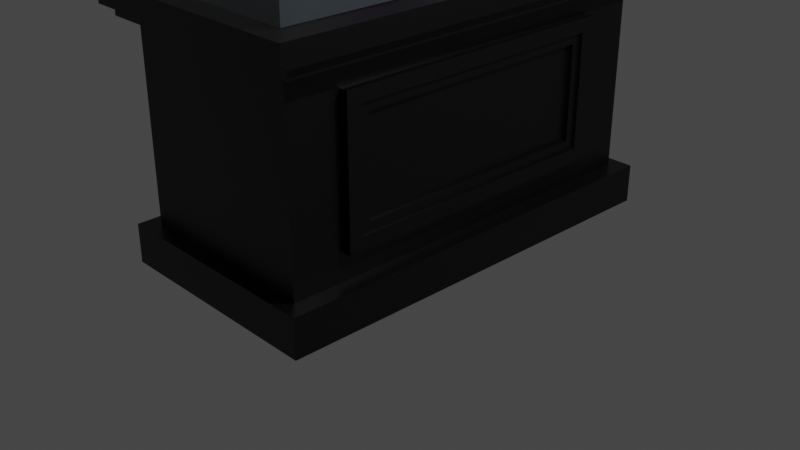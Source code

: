 # Source: DisplayCaseWithPoster.blend  (saved by Blender 2.80.75; exported with 4.5.12 LTS)
import bpy
from mathutils import Matrix  # noqa: F401  (used for matrix-valued properties, if any)

bpy.ops.wm.read_factory_settings(use_empty=True)
scene = bpy.context.scene
scene.name = 'Scene'

# ---- collections
col_collection = bpy.data.collections.new('Collection'); scene.collection.children.link(col_collection)

# ---- images (referenced by path relative to the original .blend; pixels are not part of the script)
import os
ASSET_DIR = os.environ.get("B2B_ASSET_DIR", "")  # directory of the original .blend (textures are referenced by path, not embedded)
HERE = os.path.dirname(os.path.abspath(__file__))  # packed textures are extracted next to this script under _unpacked/

def load_image(name, relpath, width, height, colorspace="sRGB"):
    """Load a texture the original file referenced (path relative to the .blend, or extracted next to this script)."""
    p = next((c for c in (os.path.join(HERE, relpath), os.path.join(ASSET_DIR, relpath)) if relpath and os.path.exists(c)), "")
    if p:
        img = bpy.data.images.load(p, check_existing=True)
        img.name = name
    else:  # same state as the original file: an image datablock whose file is absent (Cycles renders it pink)
        img = bpy.data.images.new(name, width, height)
        img.source = "FILE"
        img.filepath = "//" + (relpath or name)
    img.colorspace_settings.name = colorspace
    return img
img_rp1_jpg = load_image('RP1.jpg', 'RP1.jpg', 1024, 1024, 'sRGB')

# ---- materials (node trees are filled in below, after node groups)
mat_rp1 = bpy.data.materials.new('RP1')
mat_rp1.use_transparent_shadow = False
mat_material_011 = bpy.data.materials.new('Material.011')
mat_material_011.surface_render_method = 'BLENDED'
mat_material_011.blend_method = 'BLEND'
mat_material_011.use_transparent_shadow = False
mat_material_010 = bpy.data.materials.new('Material.010')
mat_material_010.surface_render_method = 'BLENDED'
mat_material_010.blend_method = 'BLEND'
mat_material_010.alpha_threshold = 0.0
mat_material_010.use_transparency_overlap = False
mat_material_010.show_transparent_back = False
mat_material_010.use_backface_culling = True
mat_material_010.use_transparent_shadow = False
mat_material_010.line_color = (0.0, 0.0, 0.0, 1.0)

# ---- material node trees
mat_rp1.use_nodes = True; mat_rp1.node_tree.nodes.clear()
_N = mat_rp1.node_tree.nodes; _L = mat_rp1.node_tree.links
n0 = _N.new('ShaderNodeOutputMaterial'); n0.name = 'Material Output'; n0.location = (300, 300)
n1 = _N.new('ShaderNodeTexImage'); n1.name = 'Image Texture'; n1.location = (-400, 60)
n1.image = img_rp1_jpg
n1.extension = 'CLIP'
n2 = _N.new('ShaderNodeBsdfDiffuse'); n2.name = 'Diffuse BSDF'; n2.location = (-200, 60)
n3 = _N.new('ShaderNodeBsdfTransparent'); n3.name = 'Transparent BSDF'; n3.location = (-200, 240)
n4 = _N.new('ShaderNodeMixShader'); n4.name = 'Mix Shader'; n4.location = (0, 300)
_L.new(n1.outputs[0], n2.inputs[0])
_L.new(n1.outputs[1], n4.inputs[0])
_L.new(n3.outputs[0], n4.inputs[1])
_L.new(n2.outputs[0], n4.inputs[2])
_L.new(n4.outputs[0], n0.inputs[0])
n0.is_active_output = True
mat_material_011.use_nodes = True; mat_material_011.node_tree.nodes.clear()
_N = mat_material_011.node_tree.nodes; _L = mat_material_011.node_tree.links
n0 = _N.new('ShaderNodeBsdfTransparent'); n0.name = 'Transparent BSDF'; n0.location = (240, 100)
n1 = _N.new('ShaderNodeOutputMaterial'); n1.name = 'Material Output'; n1.location = (620, 300)
n2 = _N.new('ShaderNodeMixShader'); n2.name = 'Mix Shader'; n2.location = (440, 200)
n3 = _N.new('ShaderNodeBsdfPrincipled'); n3.name = 'Principled BSDF'; n3.location = (-100, 320)
n3.distribution = 'GGX'
n3.subsurface_method = 'BURLEY'
n3.inputs[0].default_value = (0.7067, 0.8966, 1.0, 1.0)
n3.inputs[3].default_value = 1.45
n3.inputs[4].default_value = 0.09174
n3.inputs[27].default_value = (0.0, 0.0, 0.0, 1.0)
n3.inputs[28].default_value = 1.0
_L.new(n3.outputs[0], n2.inputs[1])
_L.new(n0.outputs[0], n2.inputs[2])
_L.new(n2.outputs[0], n1.inputs[0])
n1.is_active_output = True
mat_material_010.use_nodes = True; mat_material_010.node_tree.nodes.clear()
_N = mat_material_010.node_tree.nodes; _L = mat_material_010.node_tree.links
n0 = _N.new('ShaderNodeOutputMaterial'); n0.name = 'Material Output'; n0.location = (300, 300)
n1 = _N.new('ShaderNodeBsdfPrincipled'); n1.name = 'Principled BSDF'; n1.location = (10, 300)
n1.distribution = 'GGX'
n1.subsurface_method = 'BURLEY'
n1.inputs[0].default_value = (0.0, 0.0, 0.0, 1.0)
n1.inputs[2].default_value = 0.4
n1.inputs[3].default_value = 1.45
n1.inputs[27].default_value = (0.0, 0.0, 0.0, 1.0)
n1.inputs[28].default_value = 1.0
_L.new(n1.outputs[0], n0.inputs[0])
n0.is_active_output = True

# ---- world
world_world = bpy.data.worlds.new('World'); scene.world = world_world
world_world.use_nodes = True; world_world.node_tree.nodes.clear()
_N = world_world.node_tree.nodes; _L = world_world.node_tree.links
n0 = _N.new('ShaderNodeOutputWorld'); n0.name = 'World Output'; n0.location = (300, 300)
n1 = _N.new('ShaderNodeBackground'); n1.name = 'Background'; n1.location = (10, 300)
n1.inputs[0].default_value = (0.05088, 0.05088, 0.05088, 1.0)
_L.new(n1.outputs[0], n0.inputs[0])
n0.is_active_output = True
world_world.color = (0.05088, 0.05088, 0.05088)
world_world.use_sun_shadow = False
world_world.sun_shadow_jitter_overblur = 0.0

# ---- cameras
cam_camera = bpy.data.cameras.new('Camera')
cam_camera.clip_end = 100.0
cam_camera.ortho_scale = 7.314

# ---- lights
light_light_002 = bpy.data.lights.new('Light.002', 'POINT')
light_light_002.transmission_factor = 0.0
light_light_002.energy = 1000.0
light_light_002.shadow_soft_size = 0.1
light_light_002.shadow_maximum_resolution = 0.006
light_light_002.use_absolute_resolution = True

# ---- meshes
me_rp1 = bpy.data.meshes.new('RP1')
me_rp1.from_pydata([(-0.3387, -0.5, 0.0), (0.3387, -0.5, 0.0), (-0.3387, 0.5, 0.0), (0.3387, 0.5, 0.0)], [], [(0, 1, 3, 2)])
_uv = me_rp1.uv_layers.new(name='UVMap')
_uv.uv.foreach_set('vector', [0.0, 0.0, 1.0, 0.0, 1.0, 1.0, 0.0, 1.0])
me_rp1.materials.append(mat_rp1)
me_rp1.use_remesh_preserve_volume = False
me_rp1.use_remesh_preserve_attributes = False
me_rp1.use_mirror_vertex_groups = False
me_rp1.update()
me_plane = bpy.data.meshes.new('Plane')
me_plane.from_pydata([(1.0, -1.0, 0.0), (0.3128, -0.9784, 0.0), (0.303, -1.0, 0.0), (1.0, 0.539, 1.947e-08)], [], [(3, 1, 2, 0)])
_uv = me_plane.uv_layers.new(name='UVMap')
_uv.uv.foreach_set('vector', [1.0, 0.9922, 0.6564, 0.01395, 0.6515, 0.0, 1.0, 0.0])
me_plane.use_remesh_preserve_volume = False
me_plane.use_remesh_preserve_attributes = False
me_plane.use_mirror_vertex_groups = False
me_plane.update()
me_cube_007 = bpy.data.meshes.new('Cube.007')
me_cube_007.from_pydata([(1.0, 1.0, 1.0), (1.0, 1.0, -1.0), (1.0, -1.0, 1.0), (1.0, -1.0, -1.0), (-1.0, 1.0, 1.0), (-1.0, 1.0, -1.0), (-1.0, -1.0, 1.0), (-1.0, -1.0, -1.0)], [], [(0, 4, 6, 2), (3, 2, 6, 7), (7, 6, 4, 5), (5, 1, 3, 7), (1, 0, 2, 3), (5, 4, 0, 1)])
_uv = me_cube_007.uv_layers.new(name='UVMap')
_uv.uv.foreach_set('vector', [0.375, 0.0, 0.625, 0.0, 0.625, 0.25, 0.375, 0.25, 0.375, 0.25, 0.625, 0.25, 0.625, 0.5, 0.375, 0.5, 0.375, 0.5, 0.625, 0.5, 0.625, 0.75, 0.375, 0.75, 0.375, 0.75, 0.625, 0.75, 0.625, 1.0, 0.375, 1.0, 0.125, 0.5, 0.375, 0.5, 0.375, 0.75, 0.125, 0.75, 0.625, 0.5, 0.875, 0.5, 0.875, 0.75, 0.625, 0.75])
me_cube_007.materials.append(mat_material_011)
me_cube_007.use_remesh_preserve_volume = False
me_cube_007.use_remesh_preserve_attributes = False
me_cube_007.use_mirror_vertex_groups = False
me_cube_007.update()
me_cube_006 = bpy.data.meshes.new('Cube.006')
me_cube_006.from_pydata([(1.0, 1.0, 0.699), (1.0, 1.0, -1.0), (1.0, -1.0, 0.699), (1.0, -1.0, -1.0), (-1.0, 1.0, 0.699), (-1.0, 1.0, -1.0), (-1.0, -1.0, 0.699), (-1.0, -1.0, -1.0), (-1.0, 1.0, -1.346), (-1.0, -1.0, -1.346), (1.0, 1.0, -1.346), (1.0, -1.0, -1.346), (1.0, -1.0, 0.794), (-1.0, -1.0, 0.794), (1.0, 1.0, 0.794), (-1.0, 1.0, 0.794), (1.0, -1.0, 0.9775), (-1.0, -1.0, 0.9775), (1.0, 1.0, 0.9775), (-1.0, 1.0, 0.9775), (1.0, -1.0, 0.794), (1.0, -1.0, 0.794), (-1.0, -1.0, 0.794), (-1.0, -1.0, 0.794), (1.0, 1.0, 0.794), (1.0, 1.0, 0.794), (-1.0, 1.0, 0.794), (-1.0, 1.0, 0.794), (1.0, -1.0, 0.9775), (1.0, -1.0, 0.9775), (-1.0, -1.0, 0.9775), (-1.0, -1.0, 0.9775), (1.0, 1.0, 0.9775), (1.0, 1.0, 0.9775), (-1.0, 1.0, 0.9775), (-1.0, 1.0, 0.9775), (1.0, 1.0, 0.794), (1.0, -1.0, 0.794), (1.0, 1.0, 0.9775), (1.0, -1.0, 0.9775), (-1.0, 1.0, 0.794), (1.0, 1.0, 0.794), (1.0, 1.0, 0.9775), (-1.0, 1.0, 0.9775), (1.0, 1.0, 0.794), (1.0, -1.0, 0.794), (1.0, 1.0, 0.9775), (1.0, -1.0, 0.9775), (-1.272, -1.0, 0.794), (-1.272, -1.0, 0.9775), (-1.272, 1.0, 0.9775), (-1.272, 1.0, 0.794), (1.272, 1.0, 0.794), (1.272, -1.0, 0.794), (1.272, 1.0, 0.9775), (1.272, -1.0, 0.9775), (-1.0, -1.105, 0.794), (-1.0, -1.105, 0.9775), (-1.0, 1.105, 0.9775), (-1.0, 1.105, 0.794), (1.0, -1.105, 0.794), (-1.0, -1.105, 0.794), (1.0, -1.105, 0.9775), (-1.0, -1.105, 0.9775), (-1.0, 1.105, 0.794), (1.0, 1.105, 0.794), (1.0, 1.105, 0.9775), (-1.0, 1.105, 0.9775), (1.0, 1.105, 0.794), (1.0, 1.105, 0.9775), (1.0, -1.105, 0.9775), (1.0, -1.105, 0.794), (-1.272, -1.105, 0.794), (-1.272, -1.105, 0.9775), (-1.272, 1.105, 0.9775), (-1.272, 1.105, 0.794), (1.272, 1.105, 0.794), (1.272, 1.105, 0.9775), (1.272, -1.105, 0.9775), (1.272, -1.105, 0.794), (1.199, 1.0, 0.699), (1.199, -1.0, 0.699), (-1.199, -1.0, 0.699), (-1.199, 1.0, 0.699), (-1.199, -1.0, 0.794), (-1.199, 1.0, 0.794), (1.199, 1.0, 0.794), (1.199, -1.0, 0.794), (1.0, -1.055, 0.699), (-1.0, -1.055, 0.699), (-1.0, 1.055, 0.699), (1.0, 1.055, 0.699), (1.0, -1.055, 0.794), (-1.0, -1.055, 0.794), (-1.0, 1.055, 0.794), (1.0, 1.055, 0.794), (-1.199, 1.055, 0.699), (-1.199, 1.055, 0.794), (1.199, 1.055, 0.794), (1.199, 1.055, 0.699), (1.199, -1.055, 0.699), (1.199, -1.055, 0.794), (-1.199, -1.055, 0.794), (-1.199, -1.055, 0.699), (-1.18, 1.0, -1.0), (-1.18, -1.0, -1.0), (1.18, -1.0, -1.0), (1.18, 1.0, -1.0), (-1.18, 1.0, -1.346), (-1.18, -1.0, -1.346), (1.18, -1.0, -1.346), (1.18, 1.0, -1.346), (1.0, 1.069, -1.0), (-1.0, 1.069, -1.0), (-1.0, -1.069, -1.0), (1.0, -1.069, -1.0), (1.0, 1.069, -1.346), (-1.0, 1.069, -1.346), (-1.0, -1.069, -1.346), (1.0, -1.069, -1.346), (-1.18, -1.069, -1.0), (-1.18, -1.069, -1.346), (1.18, -1.069, -1.346), (1.18, -1.069, -1.0), (-1.18, 1.069, -1.0), (-1.18, 1.069, -1.346), (1.18, 1.069, -1.346), (1.18, 1.069, -1.0), (-0.9967, -0.666, 0.3544), (-1.0, -0.7359, -1.0), (-1.0, 0.7331, -1.0), (1.0, 0.7331, -1.0), (1.0, -0.7359, -1.0), (1.0, 0.7331, -1.346), (1.0, -0.7359, -1.346), (1.18, 0.7331, -1.346), (1.18, -0.7359, -1.346), (-1.0, -0.7359, -1.346), (-1.0, 0.7331, -1.346), (-1.18, -0.7359, -1.346), (-1.18, 0.7331, -1.346), (1.18, 0.7331, -1.0), (1.18, -0.7359, -1.0), (-1.18, -0.7359, -1.0), (-1.18, 0.7331, -1.0), (1.0, -0.7359, 0.794), (1.0, 0.7331, 0.794), (1.199, -0.7359, 0.794), (1.199, 0.7331, 0.794), (1.0, -0.7359, 0.699), (1.0, 0.7331, 0.699), (1.199, -0.7359, 0.699), (1.199, 0.7331, 0.699), (-1.0, 0.7331, 0.699), (-1.0, -0.7359, 0.699), (-1.199, 0.7331, 0.699), (-1.199, -0.7359, 0.699), (-1.199, 0.7331, 0.794), (-1.199, -0.7359, 0.794), (-1.0, 0.7331, 0.794), (-1.0, -0.7359, 0.794), (-1.0, 1.0, -0.777), (-1.0, 1.0, 0.476), (1.0, 1.0, -0.777), (1.0, 1.0, 0.476), (1.0, -0.7359, -0.777), (1.0, -0.7359, 0.476), (-1.0, 0.7331, -0.777), (-1.0, 0.7331, 0.476), (1.0, -1.0, -0.777), (1.0, -1.0, 0.476), (-1.0, -1.0, 0.476), (-1.0, -1.0, -0.777), (1.0, 0.7331, 0.476), (1.0, 0.7331, -0.777), (-1.0, -0.7359, 0.476), (-1.0, -0.7359, -0.777), (-1.0, 0.7331, -0.777), (-1.0, 0.7331, -0.777), (-1.0, 1.0, -0.777), (-1.0, 1.0, -0.777), (1.0, 1.0, 0.476), (1.0, 1.0, 0.476), (-1.0, 1.0, 0.476), (-1.0, 1.0, 0.476), (1.0, 1.0, -0.777), (1.0, 1.0, -0.777), (1.0, 0.7331, 0.476), (1.0, 0.7331, 0.476), (1.0, -0.7359, 0.476), (1.0, -0.7359, 0.476), (1.0, 0.7331, -0.777), (1.0, 0.7331, -0.777), (1.0, -0.7359, -0.777), (1.0, -0.7359, -0.777), (1.0, -1.0, 0.476), (1.0, -1.0, 0.476), (-1.0, 0.7331, 0.476), (-1.0, 0.7331, 0.476), (-1.0, -0.7359, -0.777), (-1.0, -0.7359, -0.777), (1.0, -1.0, -0.777), (1.0, -1.0, -0.777), (-1.0, -1.0, 0.476), (-1.0, -1.0, 0.476), (-1.0, -1.0, -0.777), (-1.0, -1.0, -0.777), (-1.0, -0.7359, 0.476), (-1.0, -0.7359, 0.476), (-1.0, 1.0, -0.777), (-1.0, 1.0, -0.777), (-1.0, 0.7331, -0.777), (-1.0, 0.7331, -0.777), (-1.0, 0.7331, -0.777), (-1.0, 0.7331, -0.777), (-1.0, 1.0, -0.777), (-1.0, 1.0, -0.777), (1.0, 1.0, -0.777), (1.0, 1.0, -0.777), (1.0, 0.7331, 0.476), (1.0, 0.7331, 0.476), (1.0, 1.0, 0.476), (1.0, 1.0, 0.476), (-1.0, 1.0, 0.476), (-1.0, 1.0, 0.476), (1.0, 1.0, 0.476), (1.0, 1.0, 0.476), (-1.0, 0.7331, 0.476), (-1.0, 0.7331, 0.476), (-1.0, 1.0, 0.476), (-1.0, 1.0, 0.476), (1.0, 0.7331, -0.777), (1.0, 0.7331, -0.777), (1.0, 1.0, -0.777), (1.0, 1.0, -0.777), (1.0, 0.7331, 0.476), (1.0, 0.7331, 0.476), (1.0, -1.0, 0.476), (1.0, -1.0, 0.476), (1.0, -0.7359, 0.476), (1.0, -0.7359, 0.476), (1.0, -0.7359, 0.476), (1.0, -0.7359, 0.476), (1.0, 0.7331, -0.777), (1.0, 0.7331, -0.777), (1.0, -0.7359, -0.777), (1.0, -0.7359, -0.777), (1.0, -1.0, -0.777), (1.0, -1.0, -0.777), (1.0, -0.7359, -0.777), (1.0, -0.7359, -0.777), (-1.0, -1.0, 0.476), (-1.0, -1.0, 0.476), (1.0, -1.0, 0.476), (1.0, -1.0, 0.476), (-1.0, 0.7331, 0.476), (-1.0, 0.7331, 0.476), (-1.0, -0.7359, 0.476), (-1.0, -0.7359, 0.476), (-1.0, -1.0, -0.777), (-1.0, -1.0, -0.777), (-1.0, -0.7359, -0.777), (-1.0, -0.7359, -0.777), (-1.0, -0.7359, -0.777), (-1.0, -0.7359, -0.777), (-1.0, -1.0, -0.777), (-1.0, -1.0, -0.777), (1.0, -1.0, -0.777), (1.0, -1.0, -0.777), (-1.0, -1.0, 0.476), (-1.0, -1.0, 0.476), (-1.0, -0.7359, 0.476), (-1.0, -0.7359, 0.476), (1.0, 1.0, -0.777), (1.0, 1.0, -0.777), (-1.0, 1.0, -0.777), (-1.0, 1.0, -0.777), (-1.0, 0.7331, -0.777), (-1.0, 0.7331, -0.777), (-1.0, 1.0, -0.777), (-1.0, 1.0, -0.777), (-1.0, 0.7331, -0.777), (-1.0, 0.7331, -0.777), (-1.0, 0.7331, -0.777), (-1.0, 0.7331, -0.777), (-1.0, -0.7359, -0.777), (-1.0, -0.7359, -0.777), (-1.0, 0.7331, -0.777), (-1.0, 0.7331, -0.777), (-1.0, 1.0, -0.777), (-1.0, 1.0, -0.777), (1.0, 1.0, -0.777), (1.0, 1.0, -0.777), (-1.0, 1.0, -0.777), (-1.0, 1.0, -0.777), (1.0, 1.0, -0.777), (1.0, 1.0, -0.777), (1.0, 0.7331, -0.777), (1.0, 0.7331, -0.777), (1.0, 0.7331, 0.476), (1.0, 0.7331, 0.476), (1.0, 1.0, 0.476), (1.0, 1.0, 0.476), (1.0, 0.7331, 0.476), (1.0, 0.7331, 0.476), (-1.0, 1.0, 0.476), (-1.0, 1.0, 0.476), (1.0, 1.0, 0.476), (1.0, 1.0, 0.476), (1.0, 1.0, 0.476), (1.0, 1.0, 0.476), (-1.0, 1.0, 0.476), (-1.0, 1.0, 0.476), (-1.0, 0.7331, 0.476), (-1.0, 0.7331, 0.476), (-1.0, 1.0, 0.476), (-1.0, 1.0, 0.476), (1.0, 1.0, 0.476), (1.0, 1.0, 0.476), (1.0, 0.7331, 0.476), (1.0, 0.7331, 0.476), (-1.0, 0.7331, 0.476), (-1.0, 0.7331, 0.476), (-1.0, 1.0, 0.476), (-1.0, 1.0, 0.476), (-1.0, 0.7331, 0.476), (-1.0, 0.7331, 0.476), (1.0, 0.7331, -0.777), (1.0, 0.7331, -0.777), (1.0, 1.0, -0.777), (1.0, 1.0, -0.777), (1.0, 0.7331, -0.777), (1.0, 0.7331, -0.777), (1.0, 0.7331, 0.476), (1.0, 0.7331, 0.476), (1.0, -0.7359, 0.476), (1.0, -0.7359, 0.476), (1.0, -0.7359, 0.476), (1.0, -0.7359, 0.476), (1.0, -1.0, 0.476), (1.0, -1.0, 0.476), (-1.0, -1.0, 0.476), (-1.0, -1.0, 0.476), (1.0, -1.0, 0.476), (1.0, -1.0, 0.476), (1.0, -0.7359, 0.476), (1.0, -0.7359, 0.476), (1.0, -0.7359, 0.476), (1.0, -0.7359, 0.476), (1.0, -1.0, 0.476), (1.0, -1.0, 0.476), (1.0, 0.7331, -0.777), (1.0, 0.7331, -0.777), (1.0, -0.7359, -0.777), (1.0, -0.7359, -0.777), (1.0, -0.7359, -0.777), (1.0, -0.7359, -0.777), (1.0, -0.7359, -0.777), (1.0, -0.7359, -0.777), (1.0, -1.0, -0.777), (1.0, -1.0, -0.777), (1.0, -1.0, -0.777), (1.0, -1.0, -0.777), (-1.0, -1.0, -0.777), (-1.0, -1.0, -0.777), (1.0, -0.7359, -0.777), (1.0, -0.7359, -0.777), (1.0, -1.0, -0.777), (1.0, -1.0, -0.777), (-1.0, -0.7359, 0.476), (-1.0, -0.7359, 0.476), (-1.0, -1.0, 0.476), (-1.0, -1.0, 0.476), (1.0, -1.0, 0.476), (1.0, -1.0, 0.476), (-1.0, -1.0, 0.476), (-1.0, -1.0, 0.476), (-1.0, 0.7331, 0.476), (-1.0, 0.7331, 0.476), (-1.0, -0.7359, 0.476), (-1.0, -0.7359, 0.476), (-1.0, -0.7359, 0.476), (-1.0, -0.7359, 0.476), (-1.0, -1.0, 0.476), (-1.0, -1.0, 0.476), (-1.0, -0.7359, 0.476), (-1.0, -0.7359, 0.476), (-1.0, -0.7359, -0.777), (-1.0, -0.7359, -0.777), (-1.0, -1.0, -0.777), (-1.0, -1.0, -0.777), (1.0, -1.0, -0.777), (1.0, -1.0, -0.777), (-1.0, -1.0, -0.777), (-1.0, -1.0, -0.777), (-1.0, -0.7359, -0.777), (-1.0, -0.7359, -0.777), (-1.0, -0.7359, -0.777), (-1.0, -0.7359, -0.777), (-1.0, -1.0, -0.777), (-1.0, -1.0, -0.777), (-1.0, 1.0, -0.6554), (-1.0, 1.0, 0.3544), (1.0, 1.0, -0.6554), (1.0, 1.0, 0.3544), (1.0, -0.7359, 0.3544), (1.0, -0.7359, -0.6554), (-0.9967, 0.6625, -0.6554), (-0.9967, -0.666, -0.6554), (-1.0, 0.7331, -0.6554), (-1.0, 0.7331, 0.3544), (1.0, -1.0, -0.6554), (1.0, -1.0, 0.3544), (-1.0, -1.0, -0.6554), (-1.0, -1.0, 0.3544), (1.0, 0.7331, -0.6554), (1.0, 0.7331, 0.3544), (-1.0, -0.7359, 0.3544), (-1.0, -0.7359, -0.6554), (-1.0, 0.6625, -0.777), (-1.0, -0.666, -0.777), (-1.0, 0.6625, -0.777), (-1.0, -0.666, -0.777), (1.0, 0.6625, -0.777), (1.0, -0.666, -0.777), (1.0, 0.6625, -0.777), (1.0, -0.666, -0.777), (1.0, 0.6625, -1.346), (1.0, -0.666, -1.346), (1.18, 0.6625, -1.346), (1.18, -0.666, -1.346), (-1.0, -0.666, -1.346), (-1.0, 0.6625, -1.346), (-1.18, -0.666, -1.346), (-1.18, 0.6625, -1.346), (1.18, 0.6625, -1.0), (1.18, -0.666, -1.0), (-1.18, -0.666, -1.0), (-1.18, 0.6625, -1.0), (1.0, -0.666, 0.794), (1.0, 0.6625, 0.794), (1.199, -0.666, 0.794), (1.199, 0.6625, 0.794), (1.0, -0.666, 0.699), (1.0, 0.6625, 0.699), (1.199, -0.666, 0.699), (1.199, 0.6625, 0.699), (-1.0, 0.6625, 0.699), (-1.0, -0.666, 0.699), (-1.199, 0.6625, 0.699), (-1.199, -0.666, 0.699), (-1.199, 0.6625, 0.794), (-1.199, -0.666, 0.794), (-1.0, 0.6625, 0.794), (-1.0, -0.666, 0.794), (-1.0, -0.666, -1.0), (-1.0, 0.6625, -1.0), (1.0, 0.6625, -1.0), (1.0, -0.666, -1.0), (1.0, 0.6625, 0.476), (1.0, -0.666, 0.476), (1.0, 0.6625, 0.476), (1.0, -0.666, 0.476), (-1.0, 0.6625, 0.476), (-1.0, -0.666, 0.476), (-1.0, 0.6625, 0.476), (-1.0, -0.666, 0.476), (1.0, 0.6625, 0.476), (1.0, -0.666, 0.476), (1.0, 0.6625, 0.476), (1.0, -0.666, 0.476), (1.0, 0.6625, -0.777), (1.0, -0.666, -0.777), (1.0, 0.6625, -0.777), (1.0, -0.666, -0.777), (-1.0, 0.6625, 0.476), (-1.0, -0.666, 0.476), (-1.0, 0.6625, 0.476), (-1.0, -0.666, 0.476), (-1.0, 0.6625, -0.777), (-1.0, -0.666, -0.777), (-1.0, 0.6625, -0.777), (-1.0, -0.666, -0.777), (1.0, 0.6625, 0.476), (1.0, -0.666, 0.476), (1.0, 0.6625, 0.476), (1.0, -0.666, 0.476), (1.0, 0.6625, 0.476), (1.0, -0.666, 0.476), (1.0, 0.6625, 0.476), (1.0, -0.666, 0.476), (1.0, 0.6625, -0.777), (1.0, -0.666, -0.777), (1.0, 0.6625, -0.777), (1.0, -0.666, -0.777), (1.0, 0.6625, -0.777), (1.0, -0.666, -0.777), (1.0, 0.6625, -0.777), (1.0, -0.666, -0.777), (-1.0, 0.6625, 0.476), (-1.0, -0.666, 0.476), (-1.0, 0.6625, 0.476), (-1.0, -0.666, 0.476), (-1.0, 0.6625, 0.476), (-1.0, -0.666, 0.476), (-1.0, 0.6625, 0.476), (-1.0, -0.666, 0.476), (-1.0, -0.666, -0.777), (-1.0, 0.6625, -0.777), (-1.0, -0.666, -0.777), (-1.0, 0.6625, -0.777), (-1.0, 0.6625, -0.777), (-1.0, -0.666, -0.777), (-1.0, 0.6625, -0.777), (-1.0, -0.666, -0.777), (-1.0, -0.666, -0.777), (-1.0, 0.6625, -0.777), (-1.0, 0.6625, -0.777), (-1.0, -0.666, -0.777), (1.0, -0.666, 0.476), (1.0, 0.6625, 0.476), (1.0, 0.6625, 0.476), (1.0, -0.666, 0.476), (1.0, 0.6625, 0.476), (1.0, -0.666, 0.476), (1.0, 0.6625, 0.476), (1.0, -0.666, 0.476), (1.0, 0.6625, -0.777), (1.0, -0.666, -0.777), (1.0, 0.6625, -0.777), (1.0, -0.666, -0.777), (1.0, 0.6625, -0.777), (1.0, -0.666, -0.777), (1.0, 0.6625, -0.777), (1.0, -0.666, -0.777), (-1.0, 0.6625, 0.476), (-1.0, -0.666, 0.476), (-1.0, 0.6625, 0.476), (-1.0, -0.666, 0.476), (-1.0, -0.666, 0.476), (-1.0, 0.6625, 0.476), (-1.0, 0.6625, 0.476), (-1.0, -0.666, 0.476), (-1.0, 0.6625, -0.777), (-1.0, -0.666, -0.777), (-1.0, 0.6625, -0.777), (-1.0, -0.666, -0.777), (-1.0, -0.666, -0.777), (-1.0, 0.6625, -0.777), (-1.0, -0.666, -0.777), (-1.0, 0.6625, -0.777), (-1.0, 0.6625, -0.777), (-1.0, -0.666, -0.777), (1.0, 0.6625, 0.476), (1.0, -0.666, 0.476), (-0.9967, 0.6625, 0.3544), (-1.0, 0.6625, 0.476), (-1.0, -0.666, 0.476), (1.0, 0.6625, -0.777), (1.0, -0.666, -0.777), (1.0, -0.666, 0.476), (1.0, 0.6625, 0.476), (1.0, -0.666, 0.476), (1.0, 0.6625, 0.476), (1.0, 0.6625, -0.777), (1.0, -0.666, -0.777), (1.0, 0.6625, -0.777), (1.0, -0.666, -0.777), (-1.0, 0.6625, 0.476), (-1.0, -0.666, 0.476), (-1.0, 0.6625, 0.476), (-1.0, -0.666, 0.476), (1.003, 0.6625, 0.3544), (1.003, -0.666, -0.6554), (1.003, -0.666, 0.3544), (0.94, 0.7331, -0.6554), (1.003, 0.6625, -0.6554), (0.94, 0.7331, 0.3544), (0.94, -0.7359, 0.3544), (0.94, -0.7359, -0.6554), (0.94, 0.6625, -0.777), (0.94, -0.666, -0.777), (0.94, 0.6625, 0.476), (0.94, -0.666, 0.476), (0.94, -0.7359, 0.476), (0.94, -0.7359, -0.777), (0.94, 0.7331, -0.777), (0.94, 0.7331, 0.476), (1.076, 0.7331, -0.6554), (1.076, 0.7331, 0.3544), (1.076, -0.7359, 0.3544), (1.076, -0.7359, -0.6554), (1.076, 0.6625, -0.777), (1.076, -0.666, -0.777), (1.076, 0.6625, 0.476), (1.076, -0.666, 0.476), (1.076, -0.7359, 0.476), (1.076, -0.7359, -0.777), (1.076, 0.7331, -0.777), (1.076, 0.7331, 0.476), (1.076, 0.6625, -0.6554), (1.076, -0.666, 0.3544), (1.076, -0.666, -0.6554), (1.076, 0.6625, 0.3544), (-1.099, 0.7331, -0.6554), (-1.099, 0.7331, 0.3544), (-1.099, -0.7359, 0.3544), (-1.099, -0.7359, -0.6554), (-1.099, 0.6625, 0.476), (-1.099, -0.666, 0.476), (-1.099, 0.6625, -0.777), (-1.099, -0.666, -0.777), (-1.099, 0.7331, -0.777), (-1.099, 0.7331, 0.476), (-1.099, -0.7359, 0.476), (-1.099, -0.7359, -0.777), (-1.099, 0.6625, 0.3544), (-1.099, -0.666, -0.6554), (-1.099, 0.6625, -0.6554), (-1.099, -0.666, 0.3544), (-0.9401, -0.666, 0.3544), (-0.9401, 0.6625, -0.6554), (-0.9401, -0.666, -0.6554), (-0.9401, 0.6625, 0.3544), (-1.0, -0.6198, -0.777), (-1.0, -0.6198, -0.777), (1.0, -0.6198, -0.777), (1.0, -0.6198, -0.777), (1.0, -0.6198, 0.476), (1.0, -0.6198, 0.476), (1.0, -0.6198, 0.476), (1.0, -0.6198, 0.476), (1.0, -0.6198, -0.777), (1.0, -0.6198, -0.777), (-1.0, -0.6198, -0.777), (-1.0, -0.6198, -0.777), (1.0, -0.6198, 0.476), (1.0, -0.6198, 0.476), (1.0, -0.6198, 0.476), (1.0, -0.6198, 0.476), (1.0, -0.6198, -0.777), (1.0, -0.6198, -0.777), (1.0, -0.6198, -0.777), (1.0, -0.6198, -0.777), (-1.0, -0.6198, -0.777), (-1.0, -0.6198, -0.777), (-1.0, -0.6198, -0.777), (-1.0, -0.6198, -0.777), (-1.0, -0.6198, -0.777), (-1.0, -0.6198, -0.777), (1.0, -0.6198, 0.476), (1.0, -0.6198, 0.476), (1.0, -0.6198, 0.476), (1.0, -0.6198, 0.476), (1.0, -0.6198, -0.777), (1.0, -0.6198, -0.777), (1.0, -0.6198, -0.777), (1.0, -0.6198, -0.777), (-1.0, -0.6198, -0.777), (-1.0, -0.6198, -0.777), (-1.0, -0.6198, -0.777), (-1.0, -0.6198, -0.777), (-1.0, -0.6198, -0.777), (1.0, -0.6198, 0.476), (1.0, -0.6198, -0.777), (1.0, -0.6198, 0.476), (1.0, -0.6198, 0.476), (1.0, -0.6198, -0.777), (1.0, -0.6198, -0.777), (-0.9401, -0.6198, 0.3544), (-0.9401, 0.6158, 0.3544), (-0.9967, -0.6198, 0.3544), (-0.9967, 0.6158, 0.3544), (0.94, -0.6198, -0.777), (0.94, -0.6198, 0.476), (1.003, 0.6158, 0.3544), (1.003, -0.6198, 0.3544), (1.003, -0.6198, -0.6554), (1.003, 0.6158, -0.6554), (1.076, -0.6198, 0.476), (1.076, -0.6198, -0.6554), (-0.9967, 0.6158, -0.6554), (-0.9967, -0.6198, -0.6554), (-0.9401, 0.6158, -0.6554), (-0.9401, -0.6198, -0.6554), (1.0, -0.7359, 0.2733), (1.0, -0.7359, -0.5743), (-0.9967, 0.6625, -0.5743), (-0.9967, 0.6625, 0.2733), (-0.9401, 0.6625, -0.5743), (-0.9401, 0.6625, 0.2733), (0.94, -0.7359, 0.2733), (0.94, -0.7359, -0.5743), (1.003, 0.6158, 0.2733), (1.003, 0.6158, -0.5743), (1.003, -0.6198, -0.5743), (1.003, -0.6198, 0.2733), (1.003, 0.6625, 0.2733), (1.003, 0.6625, -0.5743), (1.003, -0.666, -0.5743), (1.003, -0.666, 0.2733), (-0.9967, -0.666, 0.2733), (-0.9967, -0.666, -0.5743), (-0.9401, -0.6198, 0.2733), (-0.9401, -0.6198, -0.5743), (-0.9401, 0.6158, 0.2733), (-0.9401, 0.6158, -0.5743), (-0.9401, -0.666, 0.2733), (-0.9401, -0.666, -0.5743), (1.048, 0.6158, 0.3544), (1.048, -0.6198, -0.6554), (1.048, -0.6198, 0.3544), (1.048, 0.6158, -0.6554), (1.048, -0.666, -0.5743), (1.048, 0.6625, 0.2733), (1.048, 0.6625, -0.5743), (1.048, -0.666, 0.2733), (1.048, 0.6625, 0.3544), (1.048, -0.666, 0.3544), (1.048, -0.666, -0.6554), (1.048, 0.6625, -0.6554), (1.048, 0.6158, 0.2733), (1.048, -0.6198, -0.5743), (1.048, -0.6198, 0.2733), (1.048, 0.6158, -0.5743), (-1.016, -0.6198, 0.3544), (-1.016, 0.6158, -0.6554), (-1.016, -0.6198, -0.6554), (-1.016, 0.6158, 0.3544), (-1.016, 0.6625, -0.5743), (-1.016, -0.666, 0.2733), (-1.016, 0.6625, 0.2733), (-1.016, -0.666, -0.5743), (-1.016, -0.666, 0.3544), (-1.016, 0.6625, 0.3544), (-1.016, 0.6625, -0.6554), (-1.016, -0.666, -0.6554), (-1.016, 0.6158, 0.2733), (-1.016, -0.6198, 0.2733), (-1.016, 0.6158, -0.5743), (-1.016, -0.6198, -0.5743)], [], [(26, 25, 95, 94), (349, 254, 270, 375), (483, 520, 650, 636), (3, 7, 114, 115), (311, 224, 226, 309), (467, 553, 663, 630), (7, 105, 120, 114), (21, 29, 32, 24), (81, 87, 101, 100), (80, 0, 91, 99), (33, 34, 30, 28), (16, 17, 63, 62), (48, 23, 56, 72), (14, 15, 40, 41), (15, 19, 43, 40), (21, 24, 36, 37), (24, 32, 38, 36), (29, 21, 37, 39), (32, 29, 39, 38), (13, 12, 60, 61), (51, 50, 74, 75), (36, 38, 46, 44), (37, 36, 44, 45), (18, 14, 41, 42), (39, 37, 45, 47), (38, 39, 47, 46), (19, 18, 42, 43), (51, 48, 49, 50), (53, 52, 54, 55), (46, 47, 55, 54), (27, 23, 48, 51), (40, 43, 67, 64), (31, 35, 50, 49), (31, 49, 73, 57), (45, 44, 52, 53), (70, 71, 79, 78), (61, 60, 62, 63), (65, 64, 67, 66), (56, 57, 73, 72), (58, 59, 75, 74), (68, 69, 77, 76), (43, 42, 66, 67), (45, 53, 79, 71), (12, 16, 62, 60), (55, 47, 70, 78), (46, 54, 77, 69), (44, 46, 69, 68), (17, 13, 61, 63), (27, 51, 75, 59), (47, 45, 71, 70), (54, 52, 76, 77), (41, 40, 64, 65), (23, 31, 57, 56), (50, 35, 58, 74), (53, 55, 78, 79), (42, 41, 65, 66), (35, 27, 59, 58), (49, 48, 72, 73), (52, 44, 68, 76), (676, 675, 572, 603, 601, 574), (86, 80, 99, 98), (82, 6, 89, 103), (6, 2, 88, 89), (91, 90, 94, 95), (89, 88, 92, 93), (94, 90, 96, 97), (89, 93, 102, 103), (91, 95, 98, 99), (92, 88, 100, 101), (2, 81, 100, 88), (84, 82, 103, 102), (25, 86, 98, 95), (0, 4, 90, 91), (87, 20, 92, 101), (4, 83, 96, 90), (85, 26, 94, 97), (20, 22, 93, 92), (22, 84, 102, 93), (83, 85, 97, 96), (104, 5, 113, 124), (9, 11, 119, 118), (11, 110, 122, 119), (107, 111, 126, 127), (115, 114, 118, 119), (113, 112, 116, 117), (113, 117, 125, 124), (118, 114, 120, 121), (116, 112, 127, 126), (115, 119, 122, 123), (5, 1, 112, 113), (106, 3, 115, 123), (1, 107, 127, 112), (105, 109, 121, 120), (8, 108, 125, 117), (110, 106, 123, 122), (109, 9, 118, 121), (108, 104, 124, 125), (111, 10, 116, 126), (10, 8, 117, 116), (210, 279, 295, 218), (429, 430, 428, 427), (248, 361, 399, 266), (375, 270, 258, 381), (212, 277, 279, 210), (266, 399, 395, 264), (130, 5, 104, 144), (309, 226, 236, 319), (246, 357, 361, 248), (218, 295, 327, 232), (132, 3, 106, 142), (133, 10, 111, 135), (137, 134, 11, 9), (107, 141, 135, 111), (11, 134, 136, 110), (8, 10, 133, 138), (137, 9, 109, 139), (105, 143, 139, 109), (8, 138, 140, 108), (1, 131, 141, 107), (142, 106, 110, 136), (7, 129, 143, 105), (144, 104, 108, 140), (145, 20, 87, 147), (81, 151, 147, 87), (25, 146, 148, 86), (345, 242, 254, 349), (150, 0, 80, 152), (2, 149, 151, 81), (152, 80, 86, 148), (321, 228, 224, 311), (154, 6, 82, 156), (4, 153, 155, 83), (156, 82, 84, 158), (22, 160, 158, 84), (83, 155, 157, 85), (159, 26, 85, 157), (283, 214, 216, 289), (230, 305, 301, 222), (289, 216, 234, 291), (222, 301, 303, 220), (473, 533, 657, 633), (240, 337, 339, 238), (491, 493, 641, 640), (487, 489, 639, 638), (256, 325, 305, 230), (355, 250, 268, 367), (238, 339, 371, 252), (367, 268, 260, 389), (252, 371, 385, 272), (291, 234, 244, 331), (389, 260, 262, 387), (282, 211, 209, 276), (647, 513, 550, 661), (213, 288, 294, 215), (276, 209, 217, 274), (308, 221, 219, 300), (223, 316, 318, 225), (227, 314, 316, 223), (324, 229, 221, 308), (274, 217, 231, 298), (215, 294, 330, 233), (225, 318, 334, 235), (489, 561, 665, 639), (336, 239, 237, 344), (493, 564, 667, 641), (233, 330, 352, 243), (644, 508, 516, 648), (354, 245, 247, 360), (344, 237, 251, 342), (241, 348, 374, 253), (378, 255, 229, 324), (646, 511, 513, 647), (259, 394, 286, 261), (645, 510, 508, 644), (360, 247, 265, 364), (249, 366, 392, 267), (253, 374, 384, 269), (342, 251, 271, 370), (267, 392, 394, 259), (364, 265, 263, 398), (269, 384, 380, 257), (209, 275, 273, 217), (278, 212, 210, 280), (660, 548, 517, 649), (211, 281, 275, 209), (485, 483, 636, 637), (654, 527, 580, 673), (214, 284, 290, 216), (216, 290, 292, 234), (287, 213, 215, 293), (280, 210, 218, 296), (217, 273, 297, 231), (523, 487, 638, 652), (302, 222, 220, 304), (306, 230, 222, 302), (221, 307, 299, 219), (224, 312, 310, 226), (313, 227, 223, 315), (315, 223, 225, 317), (226, 310, 320, 236), (228, 322, 312, 224), (229, 323, 307, 221), (326, 256, 230, 306), (531, 491, 640, 656), (296, 218, 232, 328), (293, 215, 233, 329), (234, 292, 332, 244), (497, 495, 642, 643), (317, 225, 235, 333), (525, 563, 666, 653), (338, 240, 238, 340), (237, 343, 341, 251), (239, 335, 343, 237), (461, 459, 628, 629), (242, 346, 350, 254), (329, 233, 243, 351), (533, 566, 668, 657), (634, 479, 551, 662), (245, 353, 359, 247), (358, 246, 248, 362), (247, 359, 363, 265), (250, 356, 368, 268), (251, 341, 369, 271), (340, 238, 252, 372), (347, 241, 253, 373), (254, 350, 376, 270), (659, 545, 548, 660), (255, 377, 323, 229), (383, 269, 257, 379), (260, 390, 388, 262), (391, 267, 259, 393), (393, 259, 261, 285), (423, 558, 664, 626), (400, 266, 264, 396), (265, 363, 397, 263), (362, 248, 266, 400), (365, 249, 267, 391), (268, 368, 390, 260), (270, 376, 382, 258), (373, 253, 269, 383), (372, 252, 272, 386), (180, 276, 274, 186), (178, 282, 276, 180), (277, 178, 180, 279), (662, 551, 510, 645), (279, 180, 186, 295), (167, 278, 280, 161), (635, 481, 479, 634), (671, 672, 670, 669), (661, 550, 419, 624), (284, 167, 161, 290), (7, 393, 285, 129), (558, 497, 643, 664), (288, 177, 179, 294), (177, 283, 289, 179), (290, 161, 163, 292), (179, 289, 291, 185), (292, 163, 174, 332), (130, 287, 293, 5), (294, 179, 185, 330), (295, 186, 192, 327), (161, 280, 296, 163), (186, 274, 298, 192), (688, 687, 689, 690), (561, 461, 629, 665), (181, 308, 300, 187), (301, 181, 187, 303), (162, 306, 302, 164), (523, 652, 674, 582), (164, 302, 304, 173), (305, 183, 181, 301), (168, 326, 306, 162), (307, 0, 150, 299), (183, 324, 308, 181), (184, 311, 309, 182), (310, 164, 173, 320), (198, 321, 311, 184), (312, 162, 164, 310), (314, 198, 184, 316), (529, 425, 627, 655), (316, 184, 182, 318), (318, 182, 188, 334), (182, 309, 319, 188), (469, 467, 630, 631), (564, 471, 632, 667), (322, 168, 162, 312), (197, 378, 324, 183), (323, 4, 0, 307), (325, 197, 183, 305), (563, 521, 651, 666), (347, 405, 578, 584), (658, 544, 611, 610, 543), (163, 296, 328, 174), (330, 185, 191, 352), (5, 293, 329, 1), (185, 291, 331, 191), (425, 423, 626, 627), (553, 485, 637, 663), (566, 529, 655, 668), (335, 149, 2, 343), (443, 519, 650, 520, 444), (337, 189, 195, 339), (339, 195, 203, 371), (166, 338, 340, 170), (195, 344, 342, 203), (341, 6, 154, 369), (343, 2, 6, 341), (189, 336, 344, 195), (346, 166, 170, 350), (348, 190, 196, 374), (524, 347, 584, 583), (190, 345, 349, 196), (350, 170, 171, 376), (658, 543, 511, 646), (1, 329, 351, 131), (356, 165, 169, 368), (495, 527, 654, 642), (357, 194, 202, 361), (194, 354, 360, 202), (361, 202, 206, 399), (165, 358, 362, 169), (202, 360, 364, 206), (366, 193, 201, 392), (193, 355, 367, 201), (368, 169, 172, 390), (203, 342, 370, 207), (371, 203, 207, 385), (170, 340, 372, 171), (374, 196, 204, 384), (196, 349, 375, 204), (376, 171, 175, 382), (377, 153, 4, 323), (648, 516, 456, 455, 515), (204, 375, 381, 208), (384, 204, 208, 380), (171, 372, 386, 175), (205, 389, 387, 199), (201, 367, 389, 205), (390, 172, 176, 388), (392, 201, 205, 394), (132, 365, 391, 3), (3, 391, 393, 7), (394, 205, 199, 286), (172, 400, 396, 176), (206, 364, 398, 200), (685, 686, 692, 691), (399, 206, 200, 395), (169, 362, 400, 172), (281, 409, 401, 275), (402, 315, 317, 404), (275, 401, 403, 273), (404, 317, 333, 416), (582, 674, 679, 594), (405, 347, 373, 412), (333, 523, 582, 587), (544, 397, 615, 611), (379, 536, 609, 614), (410, 313, 315, 402), (353, 406, 411, 359), (412, 373, 383, 414), (359, 411, 413, 363), (414, 383, 379, 417), (273, 403, 415, 297), (416, 333, 587, 577), (363, 413, 418, 397), (281, 543, 610, 612), (421, 419, 277, 212), (395, 200, 549, 420), (545, 421, 212, 278), (264, 395, 420, 422), (327, 192, 558, 423), (426, 424, 357, 246), (232, 327, 423, 425), (530, 426, 246, 358), (427, 133, 135, 429), (431, 428, 134, 137), (141, 435, 429, 135), (134, 428, 430, 136), (138, 133, 427, 432), (431, 137, 139, 433), (143, 437, 433, 139), (138, 432, 434, 140), (131, 457, 435, 141), (436, 142, 136, 430), (129, 455, 437, 143), (438, 144, 140, 434), (439, 145, 147, 441), (151, 445, 441, 147), (146, 440, 442, 148), (519, 443, 149, 335), (444, 150, 152, 446), (149, 443, 445, 151), (446, 152, 148, 442), (540, 447, 153, 377), (448, 154, 156, 450), (153, 447, 449, 155), (450, 156, 158, 452), (160, 454, 452, 158), (155, 449, 451, 157), (453, 159, 157, 451), (129, 285, 515, 455), (456, 130, 144, 438), (131, 351, 531, 457), (458, 132, 142, 436), (236, 320, 525, 459), (462, 460, 242, 345), (319, 236, 459, 461), (560, 462, 345, 190), (258, 382, 538, 464), (465, 463, 228, 321), (381, 258, 464, 466), (556, 465, 321, 198), (303, 187, 553, 467), (470, 468, 337, 240), (220, 303, 467, 469), (522, 470, 240, 338), (331, 244, 473, 471), (565, 472, 355, 193), (244, 332, 533, 473), (472, 474, 250, 355), (477, 475, 325, 256), (385, 207, 569, 476), (272, 385, 476, 478), (541, 477, 256, 326), (387, 262, 482, 480), (551, 479, 283, 177), (479, 481, 214, 283), (262, 388, 518, 482), (219, 299, 520, 483), (486, 484, 239, 336), (300, 219, 483, 485), (554, 486, 336, 189), (235, 334, 489, 487), (524, 488, 241, 347), (334, 188, 561, 489), (488, 490, 348, 241), (243, 352, 493, 491), (532, 492, 249, 365), (352, 191, 564, 493), (492, 494, 366, 249), (231, 297, 527, 495), (498, 496, 245, 354), (298, 231, 495, 497), (559, 498, 354, 194), (271, 369, 539, 500), (501, 499, 255, 378), (370, 271, 500, 502), (568, 501, 378, 197), (535, 503, 227, 313), (257, 380, 506, 504), (503, 505, 314, 227), (380, 208, 557, 506), (261, 286, 509, 507), (516, 508, 213, 287), (286, 199, 552, 509), (508, 510, 288, 213), (263, 397, 544, 512), (513, 511, 211, 282), (398, 263, 512, 514), (550, 513, 282, 178), (285, 261, 507, 515), (456, 516, 287, 130), (481, 517, 284, 214), (388, 176, 547, 518), (299, 150, 444, 520), (484, 519, 335, 239), (304, 220, 469, 521), (562, 522, 338, 166), (333, 235, 487, 523), (320, 173, 563, 525), (460, 526, 346, 242), (496, 528, 353, 245), (328, 232, 425, 529), (567, 530, 358, 165), (351, 243, 491, 531), (458, 532, 365, 132), (332, 174, 566, 533), (474, 534, 356, 250), (379, 257, 504, 536), (382, 175, 571, 538), (463, 537, 322, 228), (369, 154, 448, 539), (499, 540, 377, 255), (386, 272, 478, 542), (570, 541, 326, 168), (511, 543, 281, 211), (535, 313, 613, 608), (548, 545, 278, 167), (396, 264, 422, 546), (176, 396, 546, 547), (517, 548, 167, 284), (200, 398, 514, 549), (419, 550, 178, 277), (510, 551, 177, 288), (199, 387, 480, 552), (187, 300, 485, 553), (468, 554, 189, 337), (695, 694, 693, 696), (397, 418, 607, 615), (313, 410, 605, 613), (505, 556, 198, 314), (208, 381, 466, 557), (297, 415, 575, 586), (353, 528, 581, 585), (527, 297, 586, 580), (192, 298, 497, 558), (424, 559, 194, 357), (490, 560, 190, 348), (188, 319, 461, 561), (526, 562, 166, 346), (173, 304, 521, 563), (406, 353, 585, 579), (191, 331, 471, 564), (494, 565, 193, 366), (174, 328, 529, 566), (534, 567, 165, 356), (475, 568, 197, 325), (207, 370, 502, 569), (537, 570, 168, 322), (175, 386, 542, 571), (417, 379, 614, 606), (409, 281, 612, 604), (585, 581, 593, 597), (577, 587, 599, 589), (580, 586, 598, 592), (682, 681, 407, 618, 617, 408), (586, 575, 588, 598), (583, 584, 596, 595), (579, 585, 597, 591), (587, 582, 594, 599), (584, 578, 590, 596), (601, 595, 596, 590), (598, 588, 600, 592), (593, 602, 591, 597), (589, 599, 594, 603), (679, 595, 601, 603, 594), (703, 705, 706, 704), (701, 707, 708, 702), (619, 616, 555, 672, 671, 128), (600, 603, 572, 697, 698, 576), (616, 608, 613, 605), (615, 607, 617, 611), (606, 614, 609, 619), (610, 618, 604, 612), (677, 678, 712, 710), (681, 682, 684, 683), (703, 704, 740, 738), (625, 421, 545, 659), (420, 549, 661, 624), (422, 420, 624, 625), (627, 626, 424, 426), (655, 627, 426, 530), (435, 436, 430, 429), (432, 427, 428, 431), (617, 618, 610, 611), (432, 431, 433, 434), (457, 458, 436, 435), (437, 438, 434, 433), (455, 456, 438, 437), (443, 444, 446, 445), (445, 446, 442, 441), (459, 525, 653, 628), (449, 450, 452, 451), (454, 453, 451, 452), (538, 537, 463, 464), (656, 532, 458, 457, 531), (471, 473, 633, 632), (699, 700, 574, 601, 602, 573), (629, 628, 460, 462), (665, 629, 462, 560), (464, 463, 465, 466), (569, 568, 475, 476), (631, 630, 468, 470), (651, 631, 470, 522), (667, 632, 472, 565), (632, 633, 474, 472), (476, 475, 477, 478), (539, 540, 499, 500), (480, 482, 635, 634), (482, 518, 649, 635), (637, 636, 484, 486), (663, 637, 486, 554), (652, 638, 488, 524), (638, 639, 490, 488), (656, 640, 492, 532), (640, 641, 494, 492), (643, 642, 496, 498), (664, 643, 498, 559), (500, 499, 501, 502), (506, 505, 503, 504), (557, 556, 505, 506), (504, 503, 535, 536), (507, 509, 645, 644), (509, 552, 662, 645), (512, 544, 658, 646), (514, 512, 646, 647), (515, 507, 644, 648), (649, 517, 481, 635), (518, 547, 660, 649), (636, 650, 519, 484), (521, 469, 631, 651), (666, 651, 522, 562), (652, 524, 583, 674), (628, 653, 526, 460), (642, 654, 528, 496), (668, 655, 530, 567), (633, 657, 534, 474), (571, 570, 537, 538), (448, 447, 540, 539), (478, 477, 541, 542), (466, 465, 556, 557), (546, 422, 625, 659), (547, 546, 659, 660), (549, 514, 647, 661), (552, 480, 634, 662), (630, 663, 554, 468), (502, 501, 568, 569), (626, 664, 559, 424), (639, 665, 560, 490), (653, 666, 562, 526), (641, 667, 565, 494), (657, 668, 567, 534), (542, 541, 570, 571), (536, 535, 608, 609), (128, 671, 669, 620), (693, 694, 724, 721), (701, 702, 408, 617, 619, 128), (672, 555, 623, 670), (609, 608, 616, 619), (592, 593, 581, 673, 580), (528, 654, 673, 581), (592, 600, 680, 602, 593), (674, 583, 595, 679), (740, 739, 726, 727), (698, 697, 714, 715), (440, 439, 441, 442), (689, 729, 731, 690), (602, 680, 677, 573), (675, 676, 711, 709), (625, 624, 419, 421), (682, 408, 622, 684), (621, 683, 726, 735), (715, 714, 721, 724), (407, 681, 683, 621), (704, 706, 739, 740), (401, 402, 404, 403), (410, 409, 604, 605), (606, 607, 418, 417), (403, 404, 416, 415), (606, 619, 617, 607), (411, 412, 414, 413), (686, 406, 579, 692), (415, 416, 577, 575), (618, 616, 605, 604), (687, 407, 621, 689), (555, 688, 690, 623), (447, 448, 450, 449), (405, 685, 691, 578), (575, 577, 589, 588), (574, 700, 716, 718), (693, 721, 723, 696), (699, 573, 719, 713), (683, 684, 727, 726), (588, 589, 603, 600), (411, 406, 686, 685, 405, 412), (680, 600, 576, 678, 677), (616, 618, 407, 687, 688, 555), (705, 737, 739, 706), (691, 692, 579, 591, 590, 578), (678, 576, 720, 712), (602, 601, 590, 591), (701, 128, 620, 707), (413, 414, 417, 418), (409, 410, 402, 401), (695, 696, 723, 722), (669, 670, 728, 725), (709, 711, 723, 721), (408, 702, 708, 622), (722, 723, 716, 713), (700, 699, 713, 716), (720, 715, 724, 712), (724, 722, 710, 712), (694, 695, 722, 724), (723, 711, 718, 716), (714, 717, 709, 721), (710, 722, 713, 719), (732, 730, 738, 740), (572, 675, 709, 717), (697, 572, 717, 714), (676, 574, 718, 711), (576, 698, 715, 720), (573, 677, 710, 719), (708, 707, 730, 732), (739, 737, 731, 729), (726, 739, 729, 735), (703, 738, 737, 705), (736, 732, 740, 727), (725, 728, 737, 738), (737, 728, 734, 731), (730, 733, 725, 738), (689, 621, 735, 729), (684, 622, 736, 727), (707, 620, 733, 730), (623, 690, 731, 734), (622, 708, 732, 736), (620, 669, 725, 733), (670, 623, 734, 728)])
_uv = me_cube_006.uv_layers.new(name='UVMap')
_uv.uv.foreach_set('vector', [0.0, 0.0, 0.0, 0.0, 0.0, 0.0, 0.0, 0.0, 0.5922, 0.25, 0.5922, 0.25, 0.5922, 0.5, 0.5922, 0.5, 0.3422, 0.5422, 0.3422, 0.5422, 0.3422, 0.7025, 0.3422, 0.7025, 0.375, 0.25, 0.375, 0.5, 0.375, 0.5, 0.375, 0.25, 0.8422, 0.5, 0.8422, 0.5, 0.8422, 0.75, 0.8422, 0.75, 0.3422, 0.5422, 0.3422, 0.5422, 0.3422, 0.7025, 0.3422, 0.7025, 0.375, 0.5, 0.375, 0.5, 0.375, 0.5, 0.375, 0.5, 0.375, 0.75, 0.375, 0.75, 0.375, 0.5, 0.375, 0.5, 0.375, 0.75, 0.375, 0.75, 0.375, 0.75, 0.375, 0.75, 0.375, 0.5, 0.375, 0.5, 0.375, 0.5, 0.375, 0.5, 0.375, 0.0, 0.625, 0.0, 0.625, 0.25, 0.375, 0.25, 0.0, 0.0, 0.0, 0.0, 0.0, 0.0, 0.0, 0.0, 0.0, 0.0, 0.0, 0.0, 0.0, 0.0, 0.0, 0.0, 0.0, 0.0, 0.0, 0.0, 0.0, 0.0, 0.0, 0.0, 0.0, 0.0, 0.0, 0.0, 0.0, 0.0, 0.0, 0.0, 0.375, 0.75, 0.375, 0.5, 0.375, 0.5, 0.375, 0.75, 0.375, 0.5, 0.375, 0.5, 0.375, 0.5, 0.375, 0.5, 0.375, 0.75, 0.375, 0.75, 0.375, 0.75, 0.375, 0.75, 0.375, 0.5, 0.375, 0.75, 0.375, 0.75, 0.375, 0.5, 0.0, 0.0, 0.0, 0.0, 0.0, 0.0, 0.0, 0.0, 0.625, 0.75, 0.625, 0.75, 0.625, 0.75, 0.625, 0.75, 0.375, 0.5, 0.375, 0.5, 0.375, 0.5, 0.375, 0.5, 0.375, 0.75, 0.375, 0.5, 0.375, 0.5, 0.375, 0.75, 0.0, 0.0, 0.0, 0.0, 0.0, 0.0, 0.0, 0.0, 0.375, 0.75, 0.375, 0.75, 0.375, 0.75, 0.375, 0.75, 0.375, 0.5, 0.375, 0.75, 0.375, 0.75, 0.375, 0.5, 0.0, 0.0, 0.0, 0.0, 0.0, 0.0, 0.0, 0.0, 0.625, 0.75, 0.625, 0.5, 0.625, 0.5, 0.625, 0.75, 0.375, 0.75, 0.375, 0.5, 0.375, 0.5, 0.375, 0.75, 0.375, 0.5, 0.375, 0.75, 0.375, 0.75, 0.375, 0.5, 0.0, 0.0, 0.0, 0.0, 0.0, 0.0, 0.0, 0.0, 0.0, 0.0, 0.0, 0.0, 0.0, 0.0, 0.0, 0.0, 0.0, 0.0, 0.0, 0.0, 0.0, 0.0, 0.0, 0.0, 0.0, 0.0, 0.0, 0.0, 0.0, 0.0, 0.0, 0.0, 0.375, 0.75, 0.375, 0.5, 0.375, 0.5, 0.375, 0.75, 0.375, 0.75, 0.375, 0.75, 0.375, 0.75, 0.375, 0.75, 0.625, 0.5, 0.625, 0.25, 0.625, 0.25, 0.625, 0.5, 0.875, 0.75, 0.875, 0.5, 0.875, 0.5, 0.875, 0.75, 0.0, 0.0, 0.0, 0.0, 0.0, 0.0, 0.0, 0.0, 0.0, 0.0, 0.0, 0.0, 0.0, 0.0, 0.0, 0.0, 0.375, 0.5, 0.375, 0.5, 0.375, 0.5, 0.375, 0.5, 0.0, 0.0, 0.0, 0.0, 0.0, 0.0, 0.0, 0.0, 0.375, 0.75, 0.375, 0.75, 0.375, 0.75, 0.375, 0.75, 0.0, 0.0, 0.0, 0.0, 0.0, 0.0, 0.0, 0.0, 0.375, 0.75, 0.375, 0.75, 0.375, 0.75, 0.375, 0.75, 0.375, 0.5, 0.375, 0.5, 0.375, 0.5, 0.375, 0.5, 0.375, 0.5, 0.375, 0.5, 0.375, 0.5, 0.375, 0.5, 0.0, 0.0, 0.0, 0.0, 0.0, 0.0, 0.0, 0.0, 0.0, 0.0, 0.0, 0.0, 0.0, 0.0, 0.0, 0.0, 0.375, 0.75, 0.375, 0.75, 0.375, 0.75, 0.375, 0.75, 0.375, 0.5, 0.375, 0.5, 0.375, 0.5, 0.375, 0.5, 0.0, 0.0, 0.0, 0.0, 0.0, 0.0, 0.0, 0.0, 0.0, 0.0, 0.0, 0.0, 0.0, 0.0, 0.0, 0.0, 0.0, 0.0, 0.0, 0.0, 0.0, 0.0, 0.0, 0.0, 0.375, 0.75, 0.375, 0.75, 0.375, 0.75, 0.375, 0.75, 0.0, 0.0, 0.0, 0.0, 0.0, 0.0, 0.0, 0.0, 0.0, 0.0, 0.0, 0.0, 0.0, 0.0, 0.0, 0.0, 0.625, 0.5, 0.625, 0.5, 0.625, 0.5, 0.625, 0.5, 0.375, 0.5, 0.375, 0.5, 0.375, 0.5, 0.375, 0.5, 0.3243, 0.7025, 0.3243, 0.548, 0.3243, 0.5422, 0.3243, 0.5422, 0.3243, 0.7083, 0.3243, 0.7083, 0.375, 0.5, 0.375, 0.5, 0.375, 0.5, 0.375, 0.5, 0.625, 0.5, 0.625, 0.5, 0.625, 0.5, 0.625, 0.5, 0.625, 0.5, 0.625, 0.25, 0.625, 0.25, 0.625, 0.5, 0.875, 0.75, 0.875, 0.5, 0.875, 0.5, 0.875, 0.75, 0.625, 0.5, 0.625, 0.25, 0.625, 0.25, 0.625, 0.5, 0.875, 0.5, 0.875, 0.5, 0.875, 0.5, 0.875, 0.5, 0.625, 0.5, 0.625, 0.5, 0.625, 0.5, 0.625, 0.5, 0.875, 0.75, 0.875, 0.75, 0.875, 0.75, 0.875, 0.75, 0.625, 0.25, 0.625, 0.25, 0.625, 0.25, 0.625, 0.25, 0.375, 0.75, 0.375, 0.75, 0.375, 0.75, 0.375, 0.75, 0.625, 0.5, 0.625, 0.5, 0.625, 0.5, 0.625, 0.5, 0.0, 0.0, 0.0, 0.0, 0.0, 0.0, 0.0, 0.0, 0.875, 0.75, 0.875, 0.5, 0.875, 0.5, 0.875, 0.75, 0.0, 0.0, 0.0, 0.0, 0.0, 0.0, 0.0, 0.0, 0.625, 0.75, 0.625, 0.75, 0.625, 0.75, 0.625, 0.75, 0.0, 0.0, 0.0, 0.0, 0.0, 0.0, 0.0, 0.0, 0.0, 0.0, 0.0, 0.0, 0.0, 0.0, 0.0, 0.0, 0.0, 0.0, 0.0, 0.0, 0.0, 0.0, 0.0, 0.0, 0.625, 0.75, 0.625, 0.75, 0.625, 0.75, 0.625, 0.75, 0.375, 0.75, 0.375, 0.75, 0.375, 0.75, 0.375, 0.75, 0.375, 1.0, 0.625, 1.0, 0.625, 1.0, 0.375, 1.0, 0.625, 1.0, 0.625, 1.0, 0.625, 1.0, 0.625, 1.0, 0.125, 0.5, 0.125, 0.5, 0.125, 0.5, 0.125, 0.5, 0.375, 0.25, 0.375, 0.5, 0.375, 0.5, 0.375, 0.25, 0.625, 0.5, 0.625, 0.75, 0.625, 0.75, 0.625, 0.5, 0.625, 0.5, 0.625, 0.5, 0.625, 0.5, 0.625, 0.5, 0.375, 0.5, 0.375, 0.5, 0.375, 0.5, 0.375, 0.5, 0.625, 0.75, 0.625, 0.75, 0.625, 0.75, 0.625, 0.75, 0.375, 0.25, 0.375, 0.25, 0.375, 0.25, 0.375, 0.25, 0.625, 0.5, 0.625, 0.75, 0.625, 0.75, 0.625, 0.5, 0.125, 0.75, 0.125, 0.75, 0.125, 0.75, 0.125, 0.75, 0.125, 0.5, 0.125, 0.5, 0.125, 0.5, 0.125, 0.5, 0.375, 0.5, 0.375, 0.5, 0.375, 0.5, 0.375, 0.5, 0.375, 0.75, 0.375, 0.75, 0.375, 0.75, 0.375, 0.75, 0.125, 0.75, 0.125, 0.75, 0.125, 0.75, 0.125, 0.75, 0.375, 1.0, 0.375, 1.0, 0.375, 1.0, 0.375, 1.0, 0.375, 0.75, 0.375, 0.75, 0.375, 0.75, 0.375, 0.75, 0.625, 0.75, 0.625, 0.75, 0.625, 0.75, 0.625, 0.75, 0.625, 0.75, 0.375, 0.75, 0.375, 0.75, 0.625, 0.75, 0.6578, 0.5, 0.6578, 0.5, 0.6578, 0.75, 0.6578, 0.75, 0.625, 0.7922, 0.625, 0.9583, 0.625, 0.9583, 0.625, 0.7922, 0.4078, 0.25, 0.4078, 0.25, 0.4078, 0.5, 0.4078, 0.5, 0.5922, 0.5, 0.5922, 0.5, 0.5922, 0.533, 0.5922, 0.533, 0.4078, 0.7166, 0.4078, 0.7166, 0.4078, 0.75, 0.4078, 0.75, 0.4078, 0.5, 0.4078, 0.5, 0.4078, 0.533, 0.4078, 0.533, 0.375, 0.7166, 0.375, 0.75, 0.375, 0.75, 0.375, 0.7166, 0.3422, 0.5, 0.3422, 0.5, 0.3422, 0.5334, 0.3422, 0.5334, 0.1578, 0.717, 0.1578, 0.717, 0.1578, 0.75, 0.1578, 0.75, 0.1578, 0.5, 0.1578, 0.5, 0.1578, 0.5334, 0.1578, 0.5334, 0.125, 0.717, 0.125, 0.75, 0.125, 0.75, 0.125, 0.717, 0.625, 0.7834, 0.625, 0.75, 0.625, 0.75, 0.625, 0.7834, 0.375, 0.967, 0.625, 0.967, 0.625, 1.0, 0.375, 1.0, 0.125, 0.5, 0.125, 0.5334, 0.125, 0.5334, 0.125, 0.5, 0.625, 1.0, 0.625, 0.967, 0.625, 0.967, 0.625, 1.0, 0.375, 0.75, 0.625, 0.75, 0.625, 0.7834, 0.375, 0.7834, 0.375, 0.967, 0.375, 1.0, 0.375, 1.0, 0.375, 0.967, 0.375, 0.5, 0.375, 0.533, 0.375, 0.533, 0.375, 0.5, 0.375, 0.75, 0.375, 0.7834, 0.375, 0.7834, 0.375, 0.75, 0.125, 0.5, 0.125, 0.5334, 0.125, 0.5334, 0.125, 0.5, 0.125, 0.717, 0.125, 0.75, 0.125, 0.75, 0.125, 0.717, 0.375, 0.5, 0.375, 0.533, 0.375, 0.533, 0.375, 0.5, 0.375, 0.7166, 0.375, 0.75, 0.375, 0.75, 0.375, 0.7166, 0.0, 0.0, 0.0, 0.0, 0.0, 0.0, 0.0, 0.0, 0.375, 0.75, 0.375, 0.717, 0.375, 0.717, 0.375, 0.75, 0.0, 0.0, 0.0, 0.0, 0.0, 0.0, 0.0, 0.0, 0.3422, 0.717, 0.3422, 0.717, 0.3422, 0.75, 0.3422, 0.75, 0.375, 0.5334, 0.375, 0.5, 0.375, 0.5, 0.375, 0.5334, 0.375, 0.75, 0.375, 0.717, 0.375, 0.717, 0.375, 0.75, 0.375, 0.5334, 0.375, 0.5, 0.375, 0.5, 0.375, 0.5334, 0.5922, 0.7166, 0.5922, 0.7166, 0.5922, 0.75, 0.5922, 0.75, 0.625, 0.533, 0.625, 0.5, 0.625, 0.5, 0.625, 0.533, 0.625, 0.75, 0.625, 0.7166, 0.625, 0.7166, 0.625, 0.75, 0.625, 0.533, 0.625, 0.5, 0.625, 0.5, 0.625, 0.533, 0.0, 0.0, 0.0, 0.0, 0.0, 0.0, 0.0, 0.0, 0.625, 0.75, 0.625, 0.7166, 0.625, 0.7166, 0.625, 0.75, 0.0, 0.0, 0.0, 0.0, 0.0, 0.0, 0.0, 0.0, 0.4078, 0.7166, 0.4078, 0.7166, 0.4078, 0.75, 0.4078, 0.75, 0.8422, 0.5, 0.8422, 0.5, 0.8422, 0.75, 0.8422, 0.75, 0.6578, 0.5, 0.6578, 0.5, 0.6578, 0.75, 0.6578, 0.75, 0.3422, 0.5, 0.3422, 0.5, 0.3422, 0.5334, 0.3422, 0.5334, 0.1578, 0.5422, 0.1578, 0.5422, 0.1578, 0.7025, 0.1578, 0.7025, 0.3422, 0.717, 0.3422, 0.717, 0.3422, 0.75, 0.3422, 0.75, 0.1578, 0.5422, 0.1578, 0.5422, 0.1578, 0.7025, 0.1578, 0.7025, 0.3422, 0.5422, 0.3422, 0.5422, 0.3422, 0.7025, 0.3422, 0.7025, 0.5922, 0.7166, 0.5922, 0.7166, 0.5922, 0.75, 0.5922, 0.75, 0.1578, 0.717, 0.1578, 0.717, 0.1578, 0.75, 0.1578, 0.75, 0.5922, 0.25, 0.5922, 0.25, 0.5922, 0.5, 0.5922, 0.5, 0.4078, 0.25, 0.4078, 0.25, 0.4078, 0.5, 0.4078, 0.5, 0.5922, 0.5, 0.5922, 0.5, 0.5922, 0.533, 0.5922, 0.533, 0.1578, 0.5, 0.1578, 0.5, 0.1578, 0.5334, 0.1578, 0.5334, 0.4078, 0.5, 0.4078, 0.5, 0.4078, 0.533, 0.4078, 0.533, 0.4078, 0.7166, 0.4078, 0.7166, 0.4078, 0.75, 0.4078, 0.75, 0.4078, 0.5475, 0.4078, 0.7078, 0.4078, 0.7078, 0.4078, 0.5475, 0.4078, 0.7166, 0.4078, 0.7166, 0.4078, 0.75, 0.4078, 0.75, 0.6578, 0.5, 0.6578, 0.5, 0.6578, 0.75, 0.6578, 0.75, 0.3422, 0.5, 0.3422, 0.5, 0.3422, 0.5334, 0.3422, 0.5334, 0.8422, 0.5, 0.8422, 0.5, 0.8422, 0.75, 0.8422, 0.75, 0.5922, 0.7166, 0.5922, 0.7166, 0.5922, 0.75, 0.5922, 0.75, 0.8422, 0.5, 0.8422, 0.5, 0.8422, 0.75, 0.8422, 0.75, 0.1578, 0.5, 0.1578, 0.5, 0.1578, 0.5334, 0.1578, 0.5334, 0.6578, 0.5, 0.6578, 0.5, 0.6578, 0.75, 0.6578, 0.75, 0.3422, 0.5, 0.3422, 0.5, 0.3422, 0.5334, 0.3422, 0.5334, 0.3422, 0.5422, 0.3422, 0.5422, 0.3422, 0.7025, 0.3422, 0.7025, 0.3422, 0.717, 0.3422, 0.717, 0.3422, 0.75, 0.3422, 0.75, 0.1578, 0.5422, 0.1578, 0.5422, 0.1578, 0.7025, 0.1578, 0.7025, 0.1578, 0.5, 0.1578, 0.5, 0.1578, 0.5334, 0.1578, 0.5334, 0.4078, 0.5475, 0.4078, 0.7078, 0.4078, 0.7078, 0.4078, 0.5475, 0.1578, 0.717, 0.1578, 0.717, 0.1578, 0.75, 0.1578, 0.75, 0.5922, 0.25, 0.5922, 0.25, 0.5922, 0.5, 0.5922, 0.5, 0.3422, 0.717, 0.3422, 0.717, 0.3422, 0.75, 0.3422, 0.75, 0.5922, 0.7166, 0.5922, 0.7166, 0.5922, 0.75, 0.5922, 0.75, 0.4078, 0.5475, 0.4078, 0.7078, 0.4078, 0.7078, 0.4078, 0.5475, 0.4078, 0.5, 0.4078, 0.5, 0.4078, 0.533, 0.4078, 0.533, 0.4078, 0.5475, 0.4078, 0.7078, 0.4078, 0.7078, 0.4078, 0.5475, 0.4078, 0.25, 0.4078, 0.25, 0.4078, 0.5, 0.4078, 0.5, 0.1578, 0.717, 0.1578, 0.717, 0.1578, 0.75, 0.1578, 0.75, 0.5922, 0.25, 0.5922, 0.25, 0.5922, 0.5, 0.5922, 0.5, 0.5922, 0.5, 0.5922, 0.5, 0.5922, 0.533, 0.5922, 0.533, 0.4078, 0.25, 0.4078, 0.25, 0.4078, 0.5, 0.4078, 0.5, 0.4078, 0.5, 0.4078, 0.5, 0.4078, 0.533, 0.4078, 0.533, 0.5922, 0.5, 0.5922, 0.5, 0.5922, 0.533, 0.5922, 0.533, 0.6578, 0.5, 0.6578, 0.5, 0.6578, 0.75, 0.6578, 0.75, 0.4078, 0.7166, 0.4078, 0.7166, 0.4078, 0.75, 0.4078, 0.75, 0.4078, 0.5475, 0.4078, 0.7078, 0.4078, 0.7078, 0.4078, 0.5475, 0.4078, 0.7166, 0.4078, 0.7166, 0.4078, 0.75, 0.4078, 0.75, 0.3422, 0.5422, 0.3422, 0.5422, 0.3422, 0.7025, 0.3422, 0.7025, 0.1578, 0.7025, 0.1578, 0.5422, 0.1578, 0.5422, 0.1578, 0.7025, 0.4078, 0.7166, 0.4078, 0.7166, 0.4078, 0.75, 0.4078, 0.75, 0.6578, 0.5, 0.6578, 0.5, 0.6578, 0.75, 0.6578, 0.75, 0.4078, 0.7166, 0.4078, 0.7166, 0.4078, 0.75, 0.4078, 0.75, 0.6578, 0.5, 0.6578, 0.5, 0.6578, 0.75, 0.6578, 0.75, 0.1578, 0.5, 0.1578, 0.5, 0.1578, 0.5334, 0.1578, 0.5334, 0.3422, 0.5422, 0.3422, 0.5422, 0.3422, 0.7025, 0.3422, 0.7025, 0.3422, 0.5, 0.3422, 0.5, 0.3422, 0.5334, 0.3422, 0.5334, 0.8422, 0.5, 0.8422, 0.5, 0.8422, 0.75, 0.8422, 0.75, 0.3422, 0.5, 0.3422, 0.5, 0.3422, 0.5334, 0.3422, 0.5334, 0.8422, 0.5, 0.8422, 0.5, 0.8422, 0.75, 0.8422, 0.75, 0.5922, 0.7166, 0.5922, 0.7166, 0.5922, 0.75, 0.5922, 0.75, 0.8422, 0.5, 0.8422, 0.5, 0.8422, 0.75, 0.8422, 0.75, 0.3422, 0.5, 0.3422, 0.5, 0.3422, 0.5334, 0.3422, 0.5334, 0.5922, 0.7166, 0.5922, 0.7166, 0.5922, 0.75, 0.5922, 0.75, 0.8422, 0.5, 0.8422, 0.5, 0.8422, 0.75, 0.8422, 0.75, 0.5922, 0.7166, 0.5922, 0.7166, 0.5922, 0.75, 0.5922, 0.75, 0.1578, 0.5422, 0.1578, 0.5422, 0.1578, 0.7025, 0.1578, 0.7025, 0.1578, 0.5, 0.1578, 0.5, 0.1578, 0.5334, 0.1578, 0.5334, 0.6578, 0.5, 0.6578, 0.5, 0.6578, 0.75, 0.6578, 0.75, 0.1578, 0.5, 0.1578, 0.5, 0.1578, 0.5334, 0.1578, 0.5334, 0.1578, 0.5422, 0.1578, 0.5422, 0.1578, 0.7025, 0.1578, 0.7025, 0.3422, 0.5, 0.3422, 0.5, 0.3422, 0.5334, 0.3422, 0.5334, 0.3422, 0.5422, 0.3422, 0.5422, 0.3422, 0.7025, 0.3422, 0.7025, 0.3422, 0.717, 0.3422, 0.717, 0.3422, 0.75, 0.3422, 0.75, 0.5922, 0.25, 0.5922, 0.25, 0.5922, 0.5, 0.5922, 0.5, 0.3422, 0.717, 0.3422, 0.717, 0.3422, 0.75, 0.3422, 0.75, 0.3422, 0.5422, 0.3422, 0.5422, 0.3422, 0.7025, 0.3422, 0.7025, 0.3422, 0.717, 0.3422, 0.717, 0.3422, 0.75, 0.3422, 0.75, 0.1578, 0.5, 0.1578, 0.5, 0.1578, 0.5334, 0.1578, 0.5334, 0.1578, 0.5422, 0.1578, 0.5422, 0.1578, 0.7025, 0.1578, 0.7025, 0.4078, 0.5475, 0.4078, 0.7078, 0.4078, 0.7078, 0.4078, 0.5475, 0.1578, 0.717, 0.1578, 0.717, 0.1578, 0.75, 0.1578, 0.75, 0.1578, 0.717, 0.1578, 0.717, 0.1578, 0.75, 0.1578, 0.75, 0.4078, 0.25, 0.4078, 0.25, 0.4078, 0.5, 0.4078, 0.5, 0.1578, 0.717, 0.1578, 0.717, 0.1578, 0.75, 0.1578, 0.75, 0.5922, 0.5, 0.5922, 0.5, 0.5922, 0.533, 0.5922, 0.533, 0.5922, 0.25, 0.5922, 0.25, 0.5922, 0.5, 0.5922, 0.5, 0.3422, 0.717, 0.3422, 0.717, 0.3422, 0.75, 0.3422, 0.75, 0.5922, 0.25, 0.5922, 0.25, 0.5922, 0.5, 0.5922, 0.5, 0.4078, 0.5475, 0.4078, 0.7078, 0.4078, 0.7078, 0.4078, 0.5475, 0.5922, 0.7166, 0.5922, 0.7166, 0.5922, 0.75, 0.5922, 0.75, 0.5922, 0.5, 0.5922, 0.5, 0.5922, 0.533, 0.5922, 0.533, 0.4078, 0.5, 0.4078, 0.5, 0.4078, 0.533, 0.4078, 0.533, 0.4078, 0.25, 0.4078, 0.25, 0.4078, 0.5, 0.4078, 0.5, 0.4078, 0.5, 0.4078, 0.5, 0.4078, 0.533, 0.4078, 0.533, 0.1578, 0.5422, 0.1578, 0.5422, 0.1578, 0.7025, 0.1578, 0.7025, 0.4078, 0.5, 0.4078, 0.5, 0.4078, 0.533, 0.4078, 0.533, 0.4078, 0.5, 0.4078, 0.5, 0.4078, 0.533, 0.4078, 0.533, 0.4078, 0.25, 0.4078, 0.25, 0.4078, 0.5, 0.4078, 0.5, 0.1578, 0.717, 0.1578, 0.717, 0.1578, 0.75, 0.1578, 0.75, 0.4078, 0.25, 0.4078, 0.25, 0.4078, 0.5, 0.4078, 0.5, 0.5922, 0.5, 0.5922, 0.5, 0.5922, 0.533, 0.5922, 0.533, 0.5922, 0.25, 0.5922, 0.25, 0.5922, 0.5, 0.5922, 0.5, 0.5922, 0.5, 0.5922, 0.5, 0.5922, 0.533, 0.5922, 0.533, 0.6578, 0.5, 0.6578, 0.5, 0.6578, 0.75, 0.6578, 0.75, 0.4078, 0.7166, 0.4078, 0.7166, 0.4078, 0.75, 0.4078, 0.75, 0.4078, 0.7166, 0.4078, 0.7166, 0.4078, 0.75, 0.4078, 0.75, 0.4078, 0.5475, 0.4078, 0.7078, 0.4078, 0.7078, 0.4078, 0.5475, 0.6578, 0.5, 0.6578, 0.5, 0.6578, 0.75, 0.6578, 0.75, 0.4078, 0.7166, 0.4078, 0.7166, 0.4078, 0.75, 0.4078, 0.75, 0.4078, 0.5475, 0.4078, 0.7078, 0.4078, 0.7078, 0.4078, 0.5475, 0.5743, 0.5475, 0.5743, 0.702, 0.5743, 0.702, 0.5743, 0.5475, 0.4078, 0.5475, 0.4078, 0.7078, 0.4078, 0.7078, 0.4078, 0.5475, 0.4078, 0.7166, 0.4078, 0.7166, 0.4078, 0.75, 0.4078, 0.75, 0.375, 0.5, 0.4078, 0.5, 0.4078, 0.533, 0.375, 0.533, 0.1578, 0.5422, 0.1578, 0.5422, 0.1578, 0.7025, 0.1578, 0.7025, 0.4078, 0.7166, 0.4078, 0.7166, 0.4078, 0.75, 0.4078, 0.75, 0.4078, 0.7166, 0.4078, 0.7166, 0.4078, 0.75, 0.4078, 0.75, 0.6578, 0.5, 0.6578, 0.5, 0.6578, 0.75, 0.6578, 0.75, 0.6578, 0.5, 0.6578, 0.5, 0.6578, 0.75, 0.6578, 0.75, 0.1578, 0.5, 0.1578, 0.5, 0.1578, 0.5334, 0.1578, 0.5334, 0.375, 0.7166, 0.4078, 0.7166, 0.4078, 0.75, 0.375, 0.75, 0.6578, 0.5, 0.6578, 0.5, 0.6578, 0.75, 0.6578, 0.75, 0.1578, 0.5, 0.1578, 0.5, 0.1578, 0.5334, 0.1578, 0.5334, 0.6578, 0.5, 0.6578, 0.5, 0.6578, 0.75, 0.6578, 0.75, 0.1578, 0.5, 0.1578, 0.5, 0.1578, 0.5334, 0.1578, 0.5334, 0.5624, 0.7078, 0.4376, 0.7078, 0.4376, 0.7078, 0.5624, 0.7078, 0.3422, 0.5422, 0.3422, 0.5422, 0.3422, 0.7025, 0.3422, 0.7025, 0.3422, 0.5, 0.3422, 0.5, 0.3422, 0.5334, 0.3422, 0.5334, 0.3422, 0.5, 0.3422, 0.5, 0.3422, 0.5334, 0.3422, 0.5334, 0.8422, 0.5, 0.8422, 0.5, 0.8422, 0.75, 0.8422, 0.75, 0.3422, 0.5422, 0.3422, 0.7025, 0.3422, 0.7025, 0.3422, 0.5422, 0.3422, 0.5, 0.3422, 0.5, 0.3422, 0.5334, 0.3422, 0.5334, 0.8422, 0.5, 0.8422, 0.5, 0.8422, 0.75, 0.8422, 0.75, 0.5922, 0.7166, 0.5922, 0.7166, 0.5922, 0.75, 0.5922, 0.75, 0.3422, 0.5, 0.375, 0.5, 0.375, 0.5334, 0.3422, 0.5334, 0.8422, 0.5, 0.8422, 0.5, 0.8422, 0.75, 0.8422, 0.75, 0.8422, 0.5, 0.8422, 0.5, 0.8422, 0.75, 0.8422, 0.75, 0.3422, 0.5, 0.3422, 0.5, 0.3422, 0.5334, 0.3422, 0.5334, 0.5922, 0.7166, 0.5922, 0.7166, 0.5922, 0.75, 0.5922, 0.75, 0.8422, 0.5, 0.8422, 0.5, 0.8422, 0.75, 0.8422, 0.75, 0.5922, 0.7166, 0.5922, 0.7166, 0.5922, 0.75, 0.5922, 0.75, 0.1578, 0.5422, 0.1578, 0.5422, 0.1578, 0.7025, 0.1578, 0.7025, 0.8422, 0.5, 0.8422, 0.5, 0.8422, 0.75, 0.8422, 0.75, 0.3422, 0.5, 0.3422, 0.5, 0.3422, 0.5334, 0.3422, 0.5334, 0.3422, 0.5, 0.3422, 0.5, 0.3422, 0.5334, 0.3422, 0.5334, 0.3422, 0.5422, 0.3422, 0.5422, 0.3422, 0.7025, 0.3422, 0.7025, 0.1578, 0.5422, 0.1578, 0.5422, 0.1578, 0.7025, 0.1578, 0.7025, 0.5922, 0.7166, 0.5922, 0.7166, 0.5922, 0.75, 0.5922, 0.75, 0.5922, 0.7166, 0.5922, 0.7166, 0.5922, 0.75, 0.5922, 0.75, 0.8422, 0.5, 0.875, 0.5, 0.875, 0.75, 0.8422, 0.75, 0.5922, 0.7166, 0.5922, 0.7166, 0.5922, 0.75, 0.5922, 0.75, 0.3422, 0.5422, 0.3422, 0.5422, 0.3422, 0.7025, 0.3422, 0.7025, 0.3422, 0.717, 0.3243, 0.717, 0.3243, 0.717, 0.3422, 0.717, 0.4078, 0.5475, 0.4078, 0.5417, 0.4078, 0.5417, 0.4078, 0.7078, 0.4078, 0.7078, 0.1578, 0.5, 0.1578, 0.5, 0.1578, 0.5334, 0.1578, 0.5334, 0.1578, 0.5, 0.1578, 0.5, 0.1578, 0.5334, 0.1578, 0.5334, 0.625, 0.5, 0.6578, 0.5, 0.6578, 0.75, 0.625, 0.75, 0.1578, 0.5, 0.1578, 0.5, 0.1578, 0.5334, 0.1578, 0.5334, 0.1578, 0.5422, 0.1578, 0.5422, 0.1578, 0.7025, 0.1578, 0.7025, 0.3422, 0.5422, 0.3422, 0.5422, 0.3422, 0.7025, 0.3422, 0.7025, 0.1578, 0.5422, 0.1578, 0.5422, 0.1578, 0.7025, 0.1578, 0.7025, 0.3422, 0.717, 0.375, 0.717, 0.375, 0.75, 0.3422, 0.75, 0.375, 0.7083, 0.3422, 0.7083, 0.3422, 0.7025, 0.3422, 0.5422, 0.375, 0.5422, 0.3422, 0.717, 0.3422, 0.717, 0.3422, 0.75, 0.3422, 0.75, 0.5922, 0.25, 0.5922, 0.25, 0.5922, 0.5, 0.5922, 0.5, 0.3422, 0.717, 0.3422, 0.717, 0.3422, 0.75, 0.3422, 0.75, 0.5922, 0.25, 0.5922, 0.25, 0.5922, 0.5, 0.5922, 0.5, 0.5922, 0.5, 0.625, 0.5, 0.625, 0.533, 0.5922, 0.533, 0.5922, 0.25, 0.625, 0.25, 0.625, 0.5, 0.5922, 0.5, 0.3422, 0.717, 0.3422, 0.717, 0.3422, 0.75, 0.3422, 0.75, 0.3422, 0.717, 0.3422, 0.717, 0.3422, 0.75, 0.3422, 0.75, 0.3422, 0.717, 0.3422, 0.717, 0.3422, 0.75, 0.3422, 0.75, 0.3422, 0.7083, 0.3422, 0.717, 0.3422, 0.717, 0.3422, 0.7083, 0.3422, 0.717, 0.3422, 0.717, 0.3422, 0.75, 0.3422, 0.75, 0.5922, 0.25, 0.5922, 0.25, 0.5922, 0.5, 0.5922, 0.5, 0.4078, 0.5475, 0.4078, 0.7078, 0.4078, 0.7078, 0.4078, 0.5475, 0.125, 0.5, 0.1578, 0.5, 0.1578, 0.5334, 0.125, 0.5334, 0.1578, 0.717, 0.1578, 0.717, 0.1578, 0.75, 0.1578, 0.75, 0.1578, 0.5422, 0.1578, 0.5422, 0.1578, 0.7025, 0.1578, 0.7025, 0.1578, 0.717, 0.1578, 0.717, 0.1578, 0.75, 0.1578, 0.75, 0.1578, 0.717, 0.1578, 0.717, 0.1578, 0.75, 0.1578, 0.75, 0.4078, 0.25, 0.4078, 0.25, 0.4078, 0.5, 0.4078, 0.5, 0.1578, 0.717, 0.1578, 0.717, 0.1578, 0.75, 0.1578, 0.75, 0.4078, 0.25, 0.4078, 0.25, 0.4078, 0.5, 0.4078, 0.5, 0.1578, 0.717, 0.1578, 0.717, 0.1578, 0.75, 0.1578, 0.75, 0.1578, 0.717, 0.1578, 0.717, 0.1578, 0.75, 0.1578, 0.75, 0.4078, 0.25, 0.4078, 0.25, 0.4078, 0.5, 0.4078, 0.5, 0.5922, 0.5, 0.5922, 0.5, 0.5922, 0.533, 0.5922, 0.533, 0.5922, 0.5, 0.5922, 0.5, 0.5922, 0.533, 0.5922, 0.533, 0.5922, 0.25, 0.5922, 0.25, 0.5922, 0.5, 0.5922, 0.5, 0.5922, 0.25, 0.5922, 0.25, 0.5922, 0.5, 0.5922, 0.5, 0.5922, 0.25, 0.5922, 0.25, 0.5922, 0.5, 0.5922, 0.5, 0.5922, 0.5, 0.5922, 0.5, 0.5922, 0.533, 0.5922, 0.533, 0.5922, 0.7166, 0.625, 0.7166, 0.625, 0.75, 0.5922, 0.75, 0.4078, 0.5475, 0.4078, 0.7078, 0.375, 0.7078, 0.375, 0.5417, 0.4078, 0.5417, 0.5922, 0.5, 0.5922, 0.5, 0.5922, 0.533, 0.5922, 0.533, 0.5922, 0.5, 0.5922, 0.5, 0.5922, 0.533, 0.5922, 0.533, 0.5922, 0.5, 0.5922, 0.5, 0.5922, 0.533, 0.5922, 0.533, 0.4078, 0.5, 0.4078, 0.5, 0.4078, 0.533, 0.4078, 0.533, 0.4078, 0.25, 0.4078, 0.25, 0.4078, 0.5, 0.4078, 0.5, 0.4078, 0.5, 0.4078, 0.5, 0.4078, 0.533, 0.4078, 0.533, 0.4078, 0.25, 0.4078, 0.25, 0.4078, 0.5, 0.4078, 0.5, 0.125, 0.717, 0.1578, 0.717, 0.1578, 0.75, 0.125, 0.75, 0.375, 0.25, 0.4078, 0.25, 0.4078, 0.5, 0.375, 0.5, 0.4078, 0.5, 0.4078, 0.5, 0.4078, 0.533, 0.4078, 0.533, 0.4078, 0.5, 0.4078, 0.5, 0.4078, 0.533, 0.4078, 0.533, 0.4078, 0.5, 0.4078, 0.5, 0.4078, 0.533, 0.4078, 0.533, 0.3124, 0.717, 0.1876, 0.717, 0.1876, 0.717, 0.3124, 0.717, 0.4078, 0.5, 0.4078, 0.5, 0.4078, 0.533, 0.4078, 0.533, 0.4078, 0.25, 0.4078, 0.25, 0.4078, 0.5, 0.4078, 0.5, 0.4078, 0.7166, 0.4257, 0.7166, 0.4257, 0.75, 0.4078, 0.75, 0.8243, 0.5, 0.8422, 0.5, 0.8422, 0.75, 0.8243, 0.75, 0.6578, 0.5, 0.6757, 0.5, 0.6757, 0.75, 0.6578, 0.75, 0.3243, 0.5, 0.3422, 0.5, 0.3422, 0.5334, 0.3243, 0.5334, 0.3422, 0.5422, 0.3422, 0.7025, 0.3422, 0.7025, 0.3422, 0.5422, 0.3243, 0.717, 0.3422, 0.717, 0.3422, 0.75, 0.3243, 0.75, 0.3422, 0.5334, 0.3422, 0.5422, 0.3422, 0.5422, 0.3422, 0.5334, 0.4078, 0.5417, 0.4078, 0.533, 0.4078, 0.533, 0.4078, 0.5417, 0.5922, 0.533, 0.5922, 0.5417, 0.5922, 0.5417, 0.5922, 0.533, 0.5743, 0.7166, 0.5922, 0.7166, 0.5922, 0.75, 0.5743, 0.75, 0.1578, 0.717, 0.1757, 0.717, 0.1757, 0.75, 0.1578, 0.75, 0.5743, 0.25, 0.5922, 0.25, 0.5922, 0.5, 0.5743, 0.5, 0.4078, 0.25, 0.4257, 0.25, 0.4257, 0.5, 0.4078, 0.5, 0.5743, 0.5, 0.5922, 0.5, 0.5922, 0.533, 0.5743, 0.533, 0.1578, 0.5, 0.1757, 0.5, 0.1757, 0.5334, 0.1578, 0.5334, 0.3243, 0.5334, 0.3422, 0.5334, 0.3422, 0.5334, 0.3243, 0.5334, 0.4078, 0.5, 0.4257, 0.5, 0.4257, 0.533, 0.4078, 0.533, 0.4078, 0.7166, 0.4078, 0.7078, 0.4078, 0.7078, 0.4078, 0.7166, 0.4078, 0.7078, 0.4078, 0.7078, 0.4078, 0.7166, 0.4078, 0.7166, 0.4078, 0.533, 0.4078, 0.533, 0.4078, 0.5417, 0.4078, 0.5417, 0.4078, 0.7078, 0.4078, 0.7078, 0.4078, 0.7166, 0.4078, 0.7166, 0.4078, 0.533, 0.4078, 0.533, 0.4078, 0.5417, 0.4078, 0.5417, 0.1578, 0.5334, 0.1578, 0.5334, 0.1578, 0.5422, 0.1578, 0.5422, 0.1578, 0.7083, 0.1578, 0.7083, 0.1578, 0.717, 0.1578, 0.717, 0.1578, 0.5334, 0.1578, 0.5334, 0.1578, 0.5422, 0.1578, 0.5422, 0.1578, 0.7083, 0.1578, 0.7083, 0.1578, 0.717, 0.1578, 0.717, 0.625, 0.7922, 0.625, 0.7834, 0.625, 0.7834, 0.625, 0.7922, 0.375, 0.9583, 0.625, 0.9583, 0.625, 0.967, 0.375, 0.967, 0.125, 0.5334, 0.125, 0.5422, 0.125, 0.5422, 0.125, 0.5334, 0.625, 0.967, 0.625, 0.9583, 0.625, 0.9583, 0.625, 0.967, 0.375, 0.7834, 0.625, 0.7834, 0.625, 0.7922, 0.375, 0.7922, 0.375, 0.9583, 0.375, 0.967, 0.375, 0.967, 0.375, 0.9583, 0.375, 0.533, 0.375, 0.5417, 0.375, 0.5417, 0.375, 0.533, 0.375, 0.7834, 0.375, 0.7922, 0.375, 0.7922, 0.375, 0.7834, 0.125, 0.5334, 0.125, 0.5422, 0.125, 0.5422, 0.125, 0.5334, 0.125, 0.7083, 0.125, 0.717, 0.125, 0.717, 0.125, 0.7083, 0.375, 0.533, 0.375, 0.5417, 0.375, 0.5417, 0.375, 0.533, 0.375, 0.7078, 0.375, 0.7166, 0.375, 0.7166, 0.375, 0.7078, 0.0, 0.0, 0.0, 0.0, 0.0, 0.0, 0.0, 0.0, 0.375, 0.717, 0.375, 0.7083, 0.375, 0.7083, 0.375, 0.717, 0.0, 0.0, 0.0, 0.0, 0.0, 0.0, 0.0, 0.0, 0.3422, 0.7083, 0.375, 0.7083, 0.375, 0.717, 0.3422, 0.717, 0.375, 0.5422, 0.375, 0.5334, 0.375, 0.5334, 0.375, 0.5422, 0.375, 0.717, 0.375, 0.7083, 0.375, 0.7083, 0.375, 0.717, 0.375, 0.5422, 0.375, 0.5334, 0.375, 0.5334, 0.375, 0.5422, 0.5922, 0.7078, 0.625, 0.7078, 0.625, 0.7166, 0.5922, 0.7166, 0.625, 0.5417, 0.625, 0.533, 0.625, 0.533, 0.625, 0.5417, 0.625, 0.7166, 0.625, 0.7078, 0.625, 0.7078, 0.625, 0.7166, 0.625, 0.5417, 0.625, 0.533, 0.625, 0.533, 0.625, 0.5417, 0.0, 0.0, 0.0, 0.0, 0.0, 0.0, 0.0, 0.0, 0.625, 0.7166, 0.625, 0.7078, 0.625, 0.7078, 0.625, 0.7166, 0.0, 0.0, 0.0, 0.0, 0.0, 0.0, 0.0, 0.0, 0.375, 0.533, 0.4078, 0.533, 0.4078, 0.5417, 0.375, 0.5417, 0.375, 0.7078, 0.375, 0.7166, 0.375, 0.7166, 0.375, 0.7078, 0.125, 0.5334, 0.1578, 0.5334, 0.1578, 0.5422, 0.125, 0.5422, 0.125, 0.7083, 0.125, 0.717, 0.125, 0.717, 0.125, 0.7083, 0.3422, 0.5334, 0.3422, 0.5334, 0.3422, 0.5422, 0.3422, 0.5422, 0.3422, 0.7083, 0.3422, 0.7083, 0.3422, 0.717, 0.3422, 0.717, 0.3422, 0.5334, 0.3422, 0.5334, 0.3422, 0.5422, 0.3422, 0.5422, 0.3422, 0.7083, 0.3422, 0.7083, 0.3422, 0.717, 0.3422, 0.717, 0.5922, 0.533, 0.5922, 0.533, 0.5922, 0.5417, 0.5922, 0.5417, 0.5922, 0.7078, 0.5922, 0.7078, 0.5922, 0.7166, 0.5922, 0.7166, 0.5922, 0.533, 0.5922, 0.533, 0.5922, 0.5417, 0.5922, 0.5417, 0.5922, 0.7078, 0.5922, 0.7078, 0.5922, 0.7166, 0.5922, 0.7166, 0.3422, 0.5334, 0.3422, 0.5334, 0.3422, 0.5422, 0.3422, 0.5422, 0.3422, 0.7083, 0.3422, 0.7083, 0.3422, 0.717, 0.3422, 0.717, 0.3422, 0.5334, 0.3422, 0.5334, 0.3422, 0.5422, 0.3422, 0.5422, 0.3422, 0.7083, 0.3422, 0.7083, 0.3422, 0.717, 0.3422, 0.717, 0.1578, 0.5334, 0.1578, 0.5334, 0.1578, 0.5422, 0.1578, 0.5422, 0.1578, 0.7083, 0.1578, 0.7083, 0.1578, 0.717, 0.1578, 0.717, 0.1578, 0.5334, 0.1578, 0.5334, 0.1578, 0.5422, 0.1578, 0.5422, 0.1578, 0.7083, 0.1578, 0.7083, 0.1578, 0.717, 0.1578, 0.717, 0.5922, 0.7078, 0.5922, 0.7078, 0.5922, 0.7166, 0.5922, 0.7166, 0.5922, 0.533, 0.5922, 0.533, 0.5922, 0.5417, 0.5922, 0.5417, 0.5922, 0.533, 0.5922, 0.533, 0.5922, 0.5417, 0.5922, 0.5417, 0.5922, 0.7078, 0.5922, 0.7078, 0.5922, 0.7166, 0.5922, 0.7166, 0.4078, 0.533, 0.4078, 0.533, 0.4078, 0.5417, 0.4078, 0.5417, 0.4078, 0.7078, 0.4078, 0.7078, 0.4078, 0.7166, 0.4078, 0.7166, 0.4078, 0.7078, 0.4078, 0.7078, 0.4078, 0.7166, 0.4078, 0.7166, 0.4078, 0.533, 0.4078, 0.533, 0.4078, 0.5417, 0.4078, 0.5417, 0.3422, 0.5334, 0.3422, 0.5334, 0.3422, 0.5422, 0.3422, 0.5422, 0.3422, 0.7083, 0.3422, 0.7083, 0.3422, 0.717, 0.3422, 0.717, 0.3422, 0.5334, 0.3422, 0.5334, 0.3422, 0.5422, 0.3422, 0.5422, 0.3422, 0.7083, 0.3422, 0.7083, 0.3422, 0.717, 0.3422, 0.717, 0.3422, 0.5334, 0.3422, 0.5334, 0.3422, 0.5422, 0.3422, 0.5422, 0.3422, 0.7083, 0.3422, 0.7083, 0.3422, 0.717, 0.3422, 0.717, 0.3422, 0.5334, 0.3422, 0.5334, 0.3422, 0.5422, 0.3422, 0.5422, 0.3422, 0.7083, 0.3422, 0.7083, 0.3422, 0.717, 0.3422, 0.717, 0.1578, 0.5334, 0.1578, 0.5334, 0.1578, 0.5422, 0.1578, 0.5422, 0.1578, 0.7083, 0.1578, 0.7083, 0.1578, 0.717, 0.1578, 0.717, 0.1578, 0.5334, 0.1578, 0.5334, 0.1578, 0.5422, 0.1578, 0.5422, 0.1578, 0.7083, 0.1578, 0.7083, 0.1578, 0.717, 0.1578, 0.717, 0.1578, 0.5334, 0.1578, 0.5334, 0.1578, 0.5422, 0.1578, 0.5422, 0.1578, 0.7083, 0.1578, 0.7083, 0.1578, 0.717, 0.1578, 0.717, 0.1578, 0.5334, 0.1578, 0.5334, 0.1578, 0.5422, 0.1578, 0.5422, 0.1578, 0.7083, 0.1578, 0.7083, 0.1578, 0.717, 0.1578, 0.717, 0.5922, 0.533, 0.5922, 0.533, 0.5922, 0.5417, 0.5922, 0.5417, 0.5922, 0.7078, 0.5922, 0.7078, 0.5922, 0.7166, 0.5922, 0.7166, 0.5922, 0.533, 0.5922, 0.533, 0.5922, 0.5417, 0.5922, 0.5417, 0.5922, 0.7078, 0.5922, 0.7078, 0.5922, 0.7166, 0.5922, 0.7166, 0.5922, 0.7078, 0.5922, 0.7078, 0.5922, 0.7166, 0.5922, 0.7166, 0.5922, 0.533, 0.5922, 0.533, 0.5922, 0.5417, 0.5922, 0.5417, 0.5922, 0.7078, 0.5922, 0.7078, 0.5922, 0.7166, 0.5922, 0.7166, 0.5922, 0.533, 0.5922, 0.533, 0.5922, 0.5417, 0.5922, 0.5417, 0.4078, 0.533, 0.4078, 0.533, 0.4078, 0.5417, 0.4078, 0.5417, 0.4078, 0.7078, 0.4078, 0.7078, 0.4078, 0.7166, 0.4078, 0.7166, 0.4078, 0.533, 0.4078, 0.533, 0.4078, 0.5417, 0.4078, 0.5417, 0.4078, 0.7078, 0.4078, 0.7078, 0.4078, 0.7166, 0.4078, 0.7166, 0.4078, 0.533, 0.4078, 0.533, 0.4078, 0.5417, 0.4078, 0.5417, 0.4078, 0.7078, 0.4078, 0.7078, 0.4078, 0.7166, 0.4078, 0.7166, 0.4078, 0.533, 0.4078, 0.533, 0.4078, 0.5417, 0.4078, 0.5417, 0.4078, 0.7078, 0.4078, 0.7078, 0.4078, 0.7166, 0.4078, 0.7166, 0.4078, 0.533, 0.4078, 0.533, 0.4078, 0.5417, 0.4078, 0.5417, 0.375, 0.7078, 0.4078, 0.7078, 0.4078, 0.7166, 0.375, 0.7166, 0.4078, 0.7078, 0.4078, 0.7078, 0.4078, 0.7166, 0.4078, 0.7166, 0.4078, 0.533, 0.4078, 0.533, 0.4078, 0.5417, 0.4078, 0.5417, 0.3422, 0.5334, 0.375, 0.5334, 0.375, 0.5422, 0.3422, 0.5422, 0.3422, 0.7083, 0.3422, 0.7083, 0.3422, 0.717, 0.3422, 0.717, 0.3422, 0.5334, 0.3422, 0.5334, 0.3422, 0.5422, 0.3422, 0.5422, 0.3422, 0.7083, 0.3422, 0.7083, 0.3422, 0.717, 0.3422, 0.717, 0.3422, 0.5334, 0.3422, 0.5334, 0.3422, 0.5422, 0.3422, 0.5422, 0.3422, 0.5334, 0.3422, 0.5334, 0.3422, 0.5422, 0.3422, 0.5422, 0.3422, 0.7083, 0.3422, 0.7083, 0.3422, 0.717, 0.3422, 0.717, 0.1578, 0.7083, 0.1578, 0.7083, 0.1578, 0.717, 0.1578, 0.717, 0.1578, 0.5334, 0.1578, 0.5334, 0.1578, 0.5422, 0.1578, 0.5422, 0.1578, 0.7083, 0.1578, 0.7083, 0.1578, 0.717, 0.1578, 0.717, 0.1578, 0.5334, 0.1578, 0.5334, 0.1578, 0.5422, 0.1578, 0.5422, 0.125, 0.7083, 0.1578, 0.7083, 0.1578, 0.717, 0.125, 0.717, 0.1578, 0.5334, 0.1578, 0.5334, 0.1578, 0.5422, 0.1578, 0.5422, 0.1578, 0.7083, 0.1578, 0.7083, 0.1578, 0.717, 0.1578, 0.717, 0.5922, 0.533, 0.5922, 0.533, 0.5922, 0.5417, 0.5922, 0.5417, 0.5922, 0.533, 0.5922, 0.533, 0.5922, 0.5417, 0.5922, 0.5417, 0.5922, 0.7078, 0.5922, 0.7078, 0.5922, 0.7166, 0.5922, 0.7166, 0.5922, 0.533, 0.625, 0.533, 0.625, 0.5417, 0.5922, 0.5417, 0.5922, 0.7078, 0.5922, 0.7078, 0.5922, 0.7166, 0.5922, 0.7166, 0.5922, 0.533, 0.5922, 0.533, 0.5922, 0.5417, 0.5922, 0.5417, 0.5922, 0.7078, 0.5922, 0.7078, 0.5922, 0.7166, 0.5922, 0.7166, 0.4078, 0.7078, 0.4078, 0.7078, 0.4078, 0.7166, 0.4078, 0.7166, 0.5922, 0.7078, 0.5922, 0.7166, 0.5922, 0.7166, 0.5922, 0.7078, 0.4078, 0.7078, 0.4078, 0.7078, 0.4078, 0.7166, 0.4078, 0.7166, 0.4078, 0.533, 0.4078, 0.533, 0.4078, 0.5417, 0.4078, 0.5417, 0.4078, 0.533, 0.4078, 0.533, 0.4078, 0.5417, 0.4078, 0.5417, 0.4078, 0.7078, 0.4078, 0.7078, 0.4078, 0.7166, 0.4078, 0.7166, 0.4078, 0.533, 0.4078, 0.533, 0.4078, 0.5417, 0.4078, 0.5417, 0.4078, 0.7078, 0.4078, 0.7078, 0.4078, 0.7166, 0.4078, 0.7166, 0.4078, 0.7078, 0.4078, 0.7078, 0.4078, 0.7166, 0.4078, 0.7166, 0.4078, 0.533, 0.4078, 0.533, 0.4078, 0.5417, 0.4078, 0.5417, 0.3422, 0.5334, 0.3422, 0.5334, 0.3422, 0.5422, 0.3422, 0.5422, 0.3422, 0.7083, 0.3422, 0.7083, 0.3422, 0.717, 0.3422, 0.717, 0.1876, 0.7025, 0.1876, 0.548, 0.3124, 0.548, 0.3124, 0.7025, 0.4078, 0.533, 0.4257, 0.533, 0.4257, 0.533, 0.4078, 0.533, 0.5922, 0.7166, 0.5743, 0.7166, 0.5743, 0.7166, 0.5922, 0.7166, 0.5922, 0.7078, 0.5922, 0.7078, 0.5922, 0.7166, 0.5922, 0.7166, 0.5922, 0.533, 0.5922, 0.533, 0.5922, 0.5417, 0.5922, 0.5417, 0.1578, 0.5334, 0.1757, 0.5334, 0.1757, 0.5334, 0.1578, 0.5334, 0.1578, 0.717, 0.1578, 0.7083, 0.1578, 0.7083, 0.1578, 0.717, 0.1578, 0.5422, 0.1578, 0.5334, 0.1578, 0.5334, 0.1578, 0.5422, 0.1578, 0.5334, 0.1578, 0.5334, 0.1578, 0.5422, 0.1578, 0.5422, 0.1578, 0.7083, 0.1578, 0.7083, 0.1578, 0.717, 0.1578, 0.717, 0.3422, 0.7083, 0.3422, 0.7083, 0.3422, 0.717, 0.3422, 0.717, 0.3422, 0.5334, 0.3422, 0.5334, 0.3422, 0.5422, 0.3422, 0.5422, 0.3422, 0.7083, 0.3422, 0.7083, 0.3422, 0.717, 0.3422, 0.717, 0.3422, 0.5334, 0.3422, 0.5334, 0.3422, 0.5422, 0.3422, 0.5422, 0.1757, 0.717, 0.1578, 0.717, 0.1578, 0.717, 0.1757, 0.717, 0.1578, 0.5334, 0.1578, 0.5334, 0.1578, 0.5422, 0.1578, 0.5422, 0.1578, 0.7083, 0.1578, 0.7083, 0.1578, 0.717, 0.1578, 0.717, 0.1578, 0.5334, 0.1578, 0.5334, 0.1578, 0.5422, 0.1578, 0.5422, 0.1578, 0.7083, 0.1578, 0.7083, 0.1578, 0.717, 0.1578, 0.717, 0.5922, 0.7078, 0.5922, 0.7078, 0.5922, 0.7166, 0.5922, 0.7166, 0.5922, 0.533, 0.5922, 0.533, 0.5922, 0.5417, 0.5922, 0.5417, 0.5922, 0.7078, 0.5922, 0.7078, 0.5922, 0.7166, 0.5922, 0.7166, 0.5922, 0.533, 0.5922, 0.533, 0.5922, 0.5417, 0.5922, 0.5417, 0.5743, 0.533, 0.5922, 0.533, 0.5922, 0.533, 0.5743, 0.533, 0.4257, 0.7166, 0.4078, 0.7166, 0.4078, 0.7166, 0.4257, 0.7166, 0.1578, 0.717, 0.1578, 0.7083, 0.1578, 0.7083, 0.1578, 0.717, 0.3243, 0.5334, 0.3422, 0.5334, 0.3422, 0.5334, 0.3243, 0.5334, 0.1578, 0.5422, 0.1578, 0.5334, 0.1578, 0.5334, 0.1578, 0.5422, 0.4257, 0.5475, 0.4257, 0.702, 0.4257, 0.7078, 0.4257, 0.7078, 0.4257, 0.5417, 0.4257, 0.5417, 0.1578, 0.5334, 0.1757, 0.5334, 0.1757, 0.5334, 0.1578, 0.5334, 0.3422, 0.7083, 0.3422, 0.717, 0.3422, 0.717, 0.3422, 0.7083, 0.1757, 0.717, 0.1578, 0.717, 0.1578, 0.717, 0.1757, 0.717, 0.3422, 0.5334, 0.3422, 0.5422, 0.3422, 0.5422, 0.3422, 0.5334, 0.3422, 0.717, 0.3243, 0.717, 0.3243, 0.717, 0.3422, 0.717, 0.3243, 0.7083, 0.3422, 0.7083, 0.3422, 0.717, 0.3243, 0.717, 0.1578, 0.5334, 0.1757, 0.5334, 0.1757, 0.5422, 0.1578, 0.5422, 0.1578, 0.7083, 0.1757, 0.7083, 0.1757, 0.717, 0.1578, 0.717, 0.3243, 0.5334, 0.3422, 0.5334, 0.3422, 0.5422, 0.3243, 0.5422, 0.3422, 0.7025, 0.3422, 0.7083, 0.3243, 0.7083, 0.3243, 0.5422, 0.3422, 0.5422, 0.5624, 0.5475, 0.5624, 0.702, 0.4376, 0.702, 0.4376, 0.5475, 0.5624, 0.5417, 0.5624, 0.5417, 0.4376, 0.5417, 0.4376, 0.5417, 0.5743, 0.5417, 0.5743, 0.7078, 0.5743, 0.7078, 0.5743, 0.702, 0.5743, 0.5475, 0.5743, 0.5417, 0.1757, 0.5422, 0.3243, 0.5422, 0.3243, 0.5422, 0.3124, 0.5422, 0.1876, 0.5422, 0.1757, 0.5422, 0.5743, 0.7078, 0.5922, 0.7078, 0.5922, 0.7166, 0.5743, 0.7166, 0.4078, 0.533, 0.4257, 0.533, 0.4257, 0.5417, 0.4078, 0.5417, 0.5743, 0.533, 0.5922, 0.533, 0.5922, 0.5417, 0.5743, 0.5417, 0.4078, 0.7078, 0.4257, 0.7078, 0.4257, 0.7166, 0.4078, 0.7166, 0.1757, 0.7025, 0.1757, 0.548, 0.1757, 0.548, 0.1757, 0.7025, 0.4257, 0.702, 0.4257, 0.5475, 0.4257, 0.5475, 0.4257, 0.702, 0.5624, 0.5475, 0.4376, 0.5475, 0.4376, 0.5475, 0.5624, 0.5475, 0.4078, 0.5475, 0.4078, 0.7078, 0.4078, 0.7078, 0.4078, 0.5475, 0.4078, 0.5417, 0.4078, 0.5417, 0.4078, 0.5475, 0.4078, 0.5475, 0.4078, 0.5417, 0.4078, 0.5417, 0.4078, 0.5475, 0.4078, 0.5475, 0.1578, 0.7025, 0.1578, 0.7025, 0.1578, 0.7083, 0.1578, 0.7083, 0.1578, 0.7025, 0.1578, 0.7025, 0.1578, 0.7083, 0.1578, 0.7083, 0.125, 0.5422, 0.125, 0.7083, 0.125, 0.7083, 0.125, 0.5422, 0.375, 0.7922, 0.625, 0.7922, 0.625, 0.9583, 0.375, 0.9583, 0.4257, 0.5417, 0.4257, 0.7078, 0.4078, 0.7078, 0.4078, 0.5417, 0.375, 0.7922, 0.375, 0.9583, 0.375, 0.9583, 0.375, 0.7922, 0.125, 0.5422, 0.125, 0.7083, 0.125, 0.7083, 0.125, 0.5422, 0.375, 0.5417, 0.375, 0.7078, 0.375, 0.7078, 0.375, 0.5417, 0.375, 0.5417, 0.375, 0.7078, 0.375, 0.7078, 0.375, 0.5417, 0.375, 0.7083, 0.375, 0.5422, 0.375, 0.5422, 0.375, 0.7083, 0.375, 0.7083, 0.375, 0.5422, 0.375, 0.5422, 0.375, 0.7083, 0.3422, 0.5422, 0.3422, 0.5422, 0.3422, 0.7025, 0.3422, 0.7025, 0.625, 0.7078, 0.625, 0.5417, 0.625, 0.5417, 0.625, 0.7078, 0.0, 0.0, 0.0, 0.0, 0.0, 0.0, 0.0, 0.0, 0.5922, 0.5417, 0.5922, 0.7078, 0.5922, 0.7078, 0.5922, 0.5417, 0.1578, 0.7025, 0.1578, 0.7083, 0.125, 0.7083, 0.125, 0.5422, 0.1578, 0.5422, 0.1578, 0.5422, 0.1578, 0.5422, 0.1578, 0.7025, 0.1578, 0.7025, 0.1876, 0.7083, 0.3124, 0.7083, 0.3243, 0.7083, 0.3243, 0.7083, 0.1757, 0.7083, 0.1757, 0.7083, 0.3422, 0.7025, 0.3422, 0.7025, 0.3422, 0.7083, 0.3422, 0.7083, 0.3422, 0.7025, 0.3422, 0.7025, 0.3422, 0.7083, 0.3422, 0.7083, 0.5922, 0.5417, 0.5922, 0.7078, 0.5922, 0.7078, 0.5922, 0.5417, 0.5922, 0.5417, 0.5922, 0.7078, 0.5922, 0.7078, 0.5922, 0.5417, 0.3422, 0.7025, 0.3422, 0.7025, 0.3422, 0.7083, 0.3422, 0.7083, 0.3422, 0.7025, 0.3422, 0.7025, 0.3422, 0.7083, 0.3422, 0.7083, 0.1578, 0.7025, 0.1578, 0.7025, 0.1578, 0.7083, 0.1578, 0.7083, 0.1578, 0.7025, 0.1578, 0.7025, 0.1578, 0.7083, 0.1578, 0.7083, 0.5922, 0.5417, 0.5922, 0.7078, 0.5922, 0.7078, 0.5922, 0.5417, 0.5922, 0.5417, 0.5922, 0.7078, 0.5922, 0.7078, 0.5922, 0.5417, 0.4078, 0.5417, 0.4078, 0.5417, 0.4078, 0.5475, 0.4078, 0.5475, 0.4078, 0.5417, 0.4078, 0.5417, 0.4078, 0.5475, 0.4078, 0.5475, 0.3422, 0.7025, 0.3422, 0.7025, 0.3422, 0.7083, 0.3422, 0.7083, 0.3422, 0.7025, 0.3422, 0.7025, 0.3422, 0.7083, 0.3422, 0.7083, 0.3422, 0.7025, 0.3422, 0.7025, 0.3422, 0.7083, 0.3422, 0.7083, 0.3422, 0.7025, 0.3422, 0.7025, 0.3422, 0.7083, 0.3422, 0.7083, 0.1578, 0.7025, 0.1578, 0.7025, 0.1578, 0.7083, 0.1578, 0.7083, 0.1578, 0.7025, 0.1578, 0.7025, 0.1578, 0.7083, 0.1578, 0.7083, 0.1578, 0.7025, 0.1578, 0.7025, 0.1578, 0.7083, 0.1578, 0.7083, 0.1578, 0.7025, 0.1578, 0.7025, 0.1578, 0.7083, 0.1578, 0.7083, 0.5922, 0.5417, 0.5922, 0.7078, 0.5922, 0.7078, 0.5922, 0.5417, 0.5922, 0.5417, 0.5922, 0.7078, 0.5922, 0.7078, 0.5922, 0.5417, 0.5922, 0.5417, 0.5922, 0.7078, 0.5922, 0.7078, 0.5922, 0.5417, 0.5922, 0.5417, 0.5922, 0.7078, 0.5922, 0.7078, 0.5922, 0.5417, 0.4078, 0.5417, 0.4078, 0.5417, 0.4078, 0.5475, 0.4078, 0.5475, 0.4078, 0.5417, 0.4078, 0.5417, 0.4078, 0.5475, 0.4078, 0.5475, 0.4078, 0.5417, 0.4078, 0.5417, 0.4078, 0.5475, 0.4078, 0.5475, 0.4078, 0.5417, 0.4078, 0.5417, 0.4078, 0.5475, 0.4078, 0.5475, 0.4078, 0.5417, 0.4078, 0.5417, 0.4078, 0.5475, 0.4078, 0.5475, 0.4078, 0.5475, 0.4078, 0.7078, 0.4078, 0.7078, 0.4078, 0.5475, 0.4078, 0.5417, 0.4078, 0.5417, 0.4078, 0.5475, 0.4078, 0.5475, 0.3422, 0.7025, 0.3422, 0.7025, 0.3422, 0.7083, 0.3422, 0.7083, 0.3422, 0.5422, 0.3422, 0.5422, 0.3422, 0.7025, 0.3422, 0.7025, 0.3422, 0.7025, 0.3422, 0.7025, 0.3422, 0.7083, 0.3422, 0.7083, 0.3422, 0.7025, 0.3422, 0.7083, 0.3422, 0.7083, 0.3422, 0.7025, 0.3422, 0.7025, 0.3422, 0.7025, 0.3422, 0.7083, 0.3422, 0.7083, 0.1578, 0.7025, 0.1578, 0.7025, 0.1578, 0.7083, 0.1578, 0.7083, 0.1578, 0.7025, 0.1578, 0.7025, 0.1578, 0.7083, 0.1578, 0.7083, 0.1578, 0.7025, 0.1578, 0.7025, 0.1578, 0.7083, 0.1578, 0.7083, 0.5922, 0.5417, 0.5922, 0.7078, 0.5922, 0.7078, 0.5922, 0.5417, 0.625, 0.5417, 0.625, 0.7078, 0.5922, 0.7078, 0.5922, 0.5417, 0.5922, 0.5417, 0.5922, 0.7078, 0.5922, 0.7078, 0.5922, 0.5417, 0.5922, 0.5417, 0.5922, 0.7078, 0.5922, 0.7078, 0.5922, 0.5417, 0.4078, 0.5417, 0.4078, 0.5417, 0.4078, 0.5475, 0.4078, 0.5475, 0.4078, 0.5417, 0.4078, 0.5417, 0.4078, 0.5475, 0.4078, 0.5475, 0.4078, 0.5417, 0.4078, 0.5417, 0.4078, 0.5475, 0.4078, 0.5475, 0.4078, 0.5417, 0.4078, 0.5417, 0.4078, 0.5475, 0.4078, 0.5475, 0.3422, 0.7025, 0.3422, 0.7025, 0.3422, 0.7083, 0.3422, 0.7083, 0.5922, 0.5417, 0.5922, 0.7078, 0.5922, 0.7078, 0.5922, 0.5417, 0.1578, 0.7025, 0.1578, 0.7025, 0.1578, 0.7083, 0.1578, 0.7083, 0.3422, 0.7025, 0.3422, 0.7025, 0.3422, 0.7083, 0.3422, 0.7083, 0.3422, 0.7025, 0.3422, 0.7025, 0.3422, 0.7083, 0.3422, 0.7083, 0.1578, 0.7025, 0.1578, 0.7025, 0.1578, 0.7083, 0.1578, 0.7083, 0.1578, 0.7025, 0.1578, 0.7025, 0.1578, 0.7083, 0.1578, 0.7083, 0.5922, 0.5417, 0.5922, 0.7078, 0.5922, 0.7078, 0.5922, 0.5417, 0.5922, 0.5417, 0.5922, 0.7078, 0.5922, 0.7078, 0.5922, 0.5417, 0.5743, 0.5417, 0.5743, 0.5475, 0.5743, 0.5475, 0.5743, 0.5417, 0.3124, 0.548, 0.1876, 0.548, 0.1876, 0.548, 0.3124, 0.548, 0.5624, 0.5417, 0.4376, 0.5417, 0.4257, 0.5417, 0.4257, 0.5417, 0.5743, 0.5417, 0.5743, 0.5417, 0.5743, 0.702, 0.5743, 0.7078, 0.5743, 0.7078, 0.5743, 0.702, 0.5922, 0.5417, 0.5922, 0.7078, 0.5743, 0.7078, 0.5743, 0.5417, 0.1578, 0.5422, 0.1578, 0.7083, 0.1578, 0.7083, 0.1578, 0.7025, 0.1578, 0.5422, 0.1578, 0.7083, 0.1578, 0.7025, 0.1578, 0.7025, 0.1578, 0.7083, 0.1578, 0.5422, 0.1757, 0.5422, 0.1757, 0.7025, 0.1757, 0.7083, 0.1578, 0.7083, 0.3422, 0.7025, 0.3422, 0.7083, 0.3422, 0.7083, 0.3422, 0.7025, 0.4376, 0.5475, 0.4376, 0.702, 0.4257, 0.702, 0.4257, 0.5475, 0.1876, 0.5422, 0.3124, 0.5422, 0.3124, 0.5422, 0.1876, 0.5422, 0.0, 0.0, 0.0, 0.0, 0.0, 0.0, 0.0, 0.0, 0.4376, 0.7078, 0.4376, 0.7078, 0.5624, 0.7078, 0.5624, 0.7078, 0.1757, 0.7083, 0.1757, 0.7025, 0.1757, 0.7025, 0.1757, 0.7083, 0.3243, 0.548, 0.3243, 0.7025, 0.3243, 0.7025, 0.3243, 0.548, 0.4078, 0.5475, 0.4078, 0.5475, 0.4078, 0.7078, 0.4078, 0.7078, 0.4257, 0.5475, 0.4257, 0.5417, 0.4257, 0.5417, 0.4257, 0.5475, 0.4257, 0.7078, 0.4257, 0.702, 0.4257, 0.702, 0.4257, 0.7078, 0.1876, 0.5422, 0.3124, 0.5422, 0.3124, 0.548, 0.1876, 0.548, 0.4257, 0.7078, 0.4257, 0.702, 0.4257, 0.702, 0.4257, 0.7078, 0.4376, 0.5475, 0.4376, 0.702, 0.4376, 0.702, 0.4376, 0.5475, 0.6757, 0.5, 0.8243, 0.5, 0.8243, 0.75, 0.6757, 0.75, 0.5743, 0.7166, 0.4257, 0.7166, 0.4257, 0.7166, 0.5743, 0.7166, 0.5743, 0.533, 0.4257, 0.533, 0.4257, 0.533, 0.5743, 0.533, 0.1757, 0.5, 0.3243, 0.5, 0.3243, 0.5334, 0.1757, 0.5334, 0.5743, 0.533, 0.5743, 0.5417, 0.4257, 0.5417, 0.4257, 0.533, 0.4257, 0.25, 0.5743, 0.25, 0.5743, 0.5, 0.4257, 0.5, 0.1876, 0.717, 0.1757, 0.717, 0.1757, 0.717, 0.1876, 0.717, 0.1757, 0.5334, 0.3243, 0.5334, 0.3243, 0.5334, 0.1757, 0.5334, 0.4257, 0.7078, 0.5743, 0.7078, 0.5743, 0.7166, 0.4257, 0.7166, 0.4376, 0.7078, 0.4257, 0.7078, 0.4257, 0.7078, 0.4376, 0.7078, 0.5743, 0.7078, 0.5624, 0.7078, 0.5624, 0.7078, 0.5743, 0.7078, 0.625, 0.7078, 0.625, 0.5417, 0.625, 0.5417, 0.625, 0.7078, 0.3243, 0.717, 0.3124, 0.717, 0.3124, 0.717, 0.3243, 0.717, 0.1757, 0.5334, 0.3243, 0.5334, 0.3243, 0.5334, 0.1757, 0.5334, 0.3243, 0.7083, 0.3124, 0.7083, 0.3124, 0.7083, 0.3243, 0.7083, 0.3124, 0.548, 0.3124, 0.548, 0.3124, 0.7025, 0.3124, 0.7025, 0.1876, 0.7083, 0.1757, 0.7083, 0.1757, 0.7083, 0.1876, 0.7083, 0.4257, 0.702, 0.4257, 0.5475, 0.4257, 0.5475, 0.4257, 0.702, 0.1757, 0.5334, 0.3243, 0.5334, 0.3243, 0.5422, 0.1757, 0.5422, 0.1757, 0.75, 0.1757, 0.717, 0.1876, 0.717, 0.3124, 0.717, 0.3243, 0.717, 0.3243, 0.75, 0.1757, 0.7025, 0.1757, 0.5422, 0.1757, 0.5422, 0.1757, 0.548, 0.1757, 0.7025, 0.5743, 0.7078, 0.4257, 0.7078, 0.4257, 0.7078, 0.4376, 0.7078, 0.5624, 0.7078, 0.5743, 0.7078, 0.5624, 0.702, 0.5624, 0.702, 0.4376, 0.702, 0.4376, 0.702, 0.3124, 0.717, 0.1876, 0.717, 0.1757, 0.717, 0.1757, 0.717, 0.3243, 0.717, 0.3243, 0.717, 0.1757, 0.548, 0.1757, 0.5422, 0.1757, 0.5422, 0.1757, 0.548, 0.1757, 0.7083, 0.3243, 0.7083, 0.3243, 0.717, 0.1757, 0.717, 0.5624, 0.5417, 0.5743, 0.5417, 0.5743, 0.5417, 0.5624, 0.5417, 0.4257, 0.5, 0.5743, 0.5, 0.5743, 0.533, 0.4257, 0.533, 0.4257, 0.7166, 0.5743, 0.7166, 0.5743, 0.75, 0.4257, 0.75, 0.1876, 0.7025, 0.3124, 0.7025, 0.3124, 0.7025, 0.1876, 0.7025, 0.5743, 0.5475, 0.5743, 0.702, 0.5743, 0.702, 0.5743, 0.5475, 0.3243, 0.548, 0.3243, 0.7025, 0.3124, 0.7025, 0.3124, 0.548, 0.4257, 0.5417, 0.4376, 0.5417, 0.4376, 0.5417, 0.4257, 0.5417, 0.1876, 0.7025, 0.3124, 0.7025, 0.3124, 0.7083, 0.1876, 0.7083, 0.3124, 0.7083, 0.1876, 0.7083, 0.1876, 0.7083, 0.3124, 0.7083, 0.1757, 0.5422, 0.1876, 0.5422, 0.1876, 0.548, 0.1757, 0.548, 0.1876, 0.548, 0.1876, 0.7025, 0.1757, 0.7025, 0.1757, 0.548, 0.1876, 0.548, 0.1876, 0.7025, 0.1876, 0.7025, 0.1876, 0.548, 0.3124, 0.7025, 0.3243, 0.7025, 0.3243, 0.7083, 0.3124, 0.7083, 0.3124, 0.5422, 0.3243, 0.5422, 0.3243, 0.548, 0.3124, 0.548, 0.1757, 0.7025, 0.1876, 0.7025, 0.1876, 0.7083, 0.1757, 0.7083, 0.4376, 0.5417, 0.5624, 0.5417, 0.5624, 0.5475, 0.4376, 0.5475, 0.3243, 0.5422, 0.3243, 0.548, 0.3243, 0.548, 0.3243, 0.5422, 0.3124, 0.5422, 0.3243, 0.5422, 0.3243, 0.5422, 0.3124, 0.5422, 0.3243, 0.7025, 0.3243, 0.7083, 0.3243, 0.7083, 0.3243, 0.7025, 0.1757, 0.5422, 0.1876, 0.5422, 0.1876, 0.5422, 0.1757, 0.5422, 0.1757, 0.7083, 0.1757, 0.7025, 0.1757, 0.7025, 0.1757, 0.7083, 0.4376, 0.5417, 0.5624, 0.5417, 0.5624, 0.5417, 0.4376, 0.5417, 0.4376, 0.702, 0.5624, 0.702, 0.5624, 0.7078, 0.4376, 0.7078, 0.4257, 0.702, 0.4376, 0.702, 0.4376, 0.7078, 0.4257, 0.7078, 0.5624, 0.5475, 0.5624, 0.5475, 0.5624, 0.702, 0.5624, 0.702, 0.4257, 0.5417, 0.4376, 0.5417, 0.4376, 0.5475, 0.4257, 0.5475, 0.5743, 0.5475, 0.5743, 0.702, 0.5624, 0.702, 0.5624, 0.5475, 0.5624, 0.702, 0.5743, 0.702, 0.5743, 0.7078, 0.5624, 0.7078, 0.5624, 0.5417, 0.5743, 0.5417, 0.5743, 0.5475, 0.5624, 0.5475, 0.4376, 0.7078, 0.4257, 0.7078, 0.4257, 0.7078, 0.4376, 0.7078, 0.4257, 0.5475, 0.4257, 0.5417, 0.4257, 0.5417, 0.4257, 0.5475, 0.5624, 0.5417, 0.5743, 0.5417, 0.5743, 0.5417, 0.5624, 0.5417, 0.5743, 0.7078, 0.5624, 0.7078, 0.5624, 0.7078, 0.5743, 0.7078, 0.4257, 0.5417, 0.4376, 0.5417, 0.4376, 0.5417, 0.4257, 0.5417, 0.5743, 0.5417, 0.5743, 0.5475, 0.5743, 0.5475, 0.5743, 0.5417, 0.5743, 0.702, 0.5743, 0.7078, 0.5743, 0.7078, 0.5743, 0.702])
me_cube_006.materials.append(mat_material_010)
me_cube_006.use_remesh_preserve_volume = False
me_cube_006.use_remesh_preserve_attributes = False
me_cube_006.use_mirror_vertex_groups = False
me_cube_006.update()

# ---- objects
ob_rp1 = bpy.data.objects.new('RP1', me_rp1)
ob_plane = bpy.data.objects.new('Plane', me_plane)
ob_camera = bpy.data.objects.new('Camera', cam_camera)
ob_cube_007 = bpy.data.objects.new('Cube.007', me_cube_007)
ob_cube_006 = bpy.data.objects.new('Cube.006', me_cube_006)
ob_light_002 = bpy.data.objects.new('Light.002', light_light_002)

# ---- transforms, parenting, visibility, modifiers, constraints
ob_rp1.location = (0.0, 0.0, 3.486)
ob_rp1.rotation_euler = (1.146, 1.541e-08, -1.571)
ob_rp1.scale = (2.033, 1.898, 1.238)
ob_rp1.lineart.crease_threshold = 0.0
ob_plane.location = (-0.7043, 0.0, 3.601)
ob_plane.rotation_euler = (1.571, 0.0, 0.0)
ob_plane.lineart.crease_threshold = 0.0
ob_camera.location = (7.359, -6.926, 4.958)
ob_camera.rotation_euler = (1.109, 0.0, 0.8149)
ob_camera.lock_rotations_4d = False
ob_camera.empty_display_type = 'ARROWS'
ob_camera.color = (0.0, 0.0, 0.0, 0.0)
ob_camera.display_type = 'WIRE'
ob_camera.lineart.crease_threshold = 0.0
ob_cube_007.location = (0.0, -0.01742, 3.614)
ob_cube_007.scale = (1.0, 2.116, 0.9868)
ob_cube_007.lock_rotations_4d = False
ob_cube_007.empty_display_type = 'ARROWS'
ob_cube_007.lineart.crease_threshold = 0.0
ob_cube_006.location = (0.0, -0.01742, 1.469)
ob_cube_006.scale = (1.0, 2.116, 1.177)
ob_cube_006.lock_rotations_4d = False
ob_cube_006.empty_display_type = 'ARROWS'
ob_cube_006.lineart.crease_threshold = 0.0
ob_light_002.location = (4.076, 0.988, 5.904)
ob_light_002.rotation_euler = (0.6503, 0.05522, 1.866)
ob_light_002.lock_rotations_4d = False
ob_light_002.empty_display_type = 'ARROWS'
ob_light_002.color = (0.0, 0.0, 0.0, 0.0)
ob_light_002.lineart.crease_threshold = 0.0

# ---- collection membership
scene.collection.objects.link(ob_rp1)
scene.collection.objects.link(ob_plane)
col_collection.objects.link(ob_camera)
col_collection.objects.link(ob_cube_007)
col_collection.objects.link(ob_cube_006)
col_collection.objects.link(ob_light_002)

# ---- scene / render settings (as saved in the file)
scene.camera = ob_camera
scene.frame_start = 1; scene.frame_end = 250; scene.frame_set(1)
scene.render.engine = 'BLENDER_EEVEE_NEXT'
scene.cycles.use_denoising = False
scene.cycles.samples = 128
scene.cycles.sampling_pattern = 'TABULATED_SOBOL'
scene.cycles.use_adaptive_sampling = False
scene.cycles.use_light_tree = False
scene.view_settings.view_transform = 'Filmic'
bpy.context.view_layer.update()
